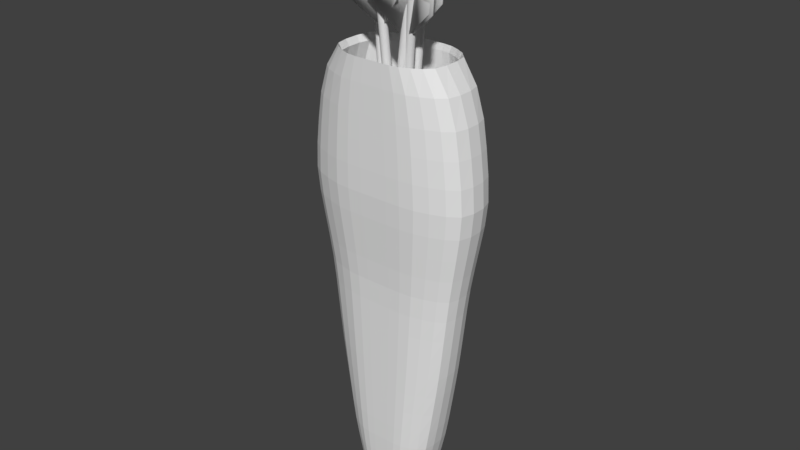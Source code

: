 # Source: Quiver.blend  (saved by Blender 2.78.0; exported with 4.5.12 LTS)
import bpy
from mathutils import Matrix  # noqa: F401  (used for matrix-valued properties, if any)

bpy.ops.wm.read_factory_settings(use_empty=True)
scene = bpy.context.scene
scene.name = 'Scene'

# ---- collections
col_collection_1 = bpy.data.collections.new('Collection 1'); scene.collection.children.link(col_collection_1)

# ---- world
world_world = bpy.data.worlds.new('World'); scene.world = world_world
world_world.color = (0.05088, 0.05088, 0.05088)
world_world.use_sun_shadow = False
world_world.sun_shadow_jitter_overblur = 0.0
world_world.cycles.sampling_method = 'MANUAL'

# ---- meshes
me_cube_005 = bpy.data.meshes.new('Cube.005')
me_cube_005.from_pydata([(-1.052, -0.07805, 1.142), (-1.052, -0.07805, -2.663), (-1.034, -0.03073, 1.142), (-1.034, -0.03073, -2.663), (0.8159, -0.7928, -0.7277), (0.8159, -0.7928, -4.533), (0.834, -0.7455, -0.7277), (-3.332, -0.7502, -4.569), (-3.332, -0.7502, -0.7638), (-3.349, -0.7025, -4.569), (-3.349, -0.7025, -0.7638), (-1.448, -0.07983, -2.699), (-1.448, -0.07983, 1.106), (-1.465, -0.0321, -2.699), (-1.465, -0.0321, 1.106), (-1.281, 1.782, -4.597), (-1.281, 1.782, -0.7923), (-1.231, 1.782, -4.597), (-1.231, 1.782, -0.7923), (-1.283, 0.2367, -2.728), (0.834, -0.7455, -4.533), (-1.232, 0.2367, -2.728), (-1.232, 0.2367, 1.077), (-1.279, 0.2367, 1.077), (-1.281, 1.782, -0.7923), (-1.279, 0.2367, 1.077)], [(16, 24), (23, 25)], [(5, 1, 3, 20), (3, 2, 6, 20), (0, 4, 6, 2), (7, 8, 10, 9), (9, 10, 14, 13), (13, 14, 12, 11), (11, 12, 8, 7), (9, 13, 11, 7), (14, 10, 8, 12), (15, 16, 18, 17), (17, 18, 22, 21), (5, 4, 0, 1), (20, 6, 4, 5), (17, 21, 19, 15), (1, 0, 2, 3), (16, 23, 22, 18), (24, 15, 19, 25)])
me_cube_005.polygons.foreach_set('use_smooth', [True] * 17)
me_cube_005.use_remesh_preserve_volume = False
me_cube_005.use_remesh_preserve_attributes = False
me_cube_005.use_mirror_vertex_groups = False
me_cube_005.update()
me_cylinder_004 = bpy.data.meshes.new('Cylinder.004')
me_cylinder_004.from_pydata([(0.0, 1.0, -1.039), (0.0, 1.0, 1.127), (0.1951, 0.9808, -1.039), (0.1951, 0.9808, 1.127), (0.3827, 0.9239, -1.039), (0.3827, 0.9239, 1.127), (0.5556, 0.8315, -1.039), (0.5556, 0.8315, 1.127), (0.7071, 0.7071, -1.039), (0.7071, 0.7071, 1.127), (0.8315, 0.5556, -1.039), (0.8315, 0.5556, 1.127), (0.9239, 0.3827, -1.039), (0.9239, 0.3827, 1.127), (0.9808, 0.1951, -1.039), (0.9808, 0.1951, 1.127), (1.0, 7.55e-08, -1.039), (1.0, 7.55e-08, 1.127), (0.9808, -0.1951, -1.039), (0.9808, -0.1951, 1.127), (0.9239, -0.3827, -1.039), (0.9239, -0.3827, 1.127), (0.8315, -0.5556, -1.039), (0.8315, -0.5556, 1.127), (0.7071, -0.7071, -1.039), (0.7071, -0.7071, 1.127), (0.5556, -0.8315, -1.039), (0.5556, -0.8315, 1.127), (0.3827, -0.9239, -1.039), (0.3827, -0.9239, 1.127), (0.1951, -0.9808, -1.039), (0.1951, -0.9808, 1.127), (-3.258e-07, -1.0, -1.039), (-3.258e-07, -1.0, 1.127), (-0.1951, -0.9808, -1.039), (-0.1951, -0.9808, 1.127), (-0.3827, -0.9239, -1.039), (-0.3827, -0.9239, 1.127), (-0.5556, -0.8315, -1.039), (-0.5556, -0.8315, 1.127), (-0.7071, -0.7071, -1.039), (-0.7071, -0.7071, 1.127), (-0.8315, -0.5556, -1.039), (-0.8315, -0.5556, 1.127), (-0.9239, -0.3827, -1.039), (-0.9239, -0.3827, 1.127), (-0.9808, -0.1951, -1.039), (-0.9808, -0.1951, 1.127), (-1.0, 9.656e-07, -1.039), (-1.0, 9.656e-07, 1.127), (-0.9808, 0.1951, -1.039), (-0.9808, 0.1951, 1.127), (-0.9239, 0.3827, -1.039), (-0.9239, 0.3827, 1.127), (-0.8315, 0.5556, -1.039), (-0.8315, 0.5556, 1.127), (-0.7071, 0.7071, -1.039), (-0.7071, 0.7071, 1.127), (-0.5556, 0.8315, -1.039), (-0.5556, 0.8315, 1.127), (-0.3827, 0.9239, -1.039), (-0.3827, 0.9239, 1.127), (-0.1951, 0.9808, -1.039), (-0.1951, 0.9808, 1.127), (-3.34e-08, 1.281, -1.039), (0.25, 1.257, -1.039), (0.4903, 1.184, -1.039), (0.7119, 1.065, -1.039), (0.906, 0.906, -1.039), (1.065, 0.7119, -1.039), (1.184, 0.4903, -1.039), (1.257, 0.25, -1.039), (1.281, 1.657e-08, -1.039), (1.257, -0.25, -1.039), (1.184, -0.4903, -1.039), (1.065, -0.7119, -1.039), (0.906, -0.906, -1.039), (0.7119, -1.065, -1.039), (0.4903, -1.184, -1.039), (0.25, -1.257, -1.039), (-4.509e-07, -1.281, -1.039), (-0.25, -1.257, -1.039), (-0.4903, -1.184, -1.039), (-0.7119, -1.065, -1.039), (-0.906, -0.906, -1.039), (-1.065, -0.7119, -1.039), (-1.184, -0.4903, -1.039), (-1.257, -0.25, -1.039), (-1.281, 1.157e-06, -1.039), (-1.257, 0.25, -1.039), (-1.184, 0.4903, -1.039), (-1.065, 0.7119, -1.039), (-0.906, 0.906, -1.039), (-0.7119, 1.065, -1.039), (-0.4903, 1.184, -1.039), (-0.25, 1.257, -1.039), (-9.336e-06, 1.281, -1.149), (0.25, 1.257, -1.149), (0.6353, 1.184, -1.149), (0.7118, 1.065, -1.177), (0.906, 0.906, -1.177), (1.065, 0.7119, -1.177), (1.184, 0.4903, -1.177), (1.257, 0.25, -1.177), (1.281, 1.657e-08, -1.177), (1.257, -0.25, -1.177), (1.184, -0.4903, -1.177), (1.065, -0.7119, -1.177), (0.906, -0.906, -1.177), (0.7118, -1.065, -1.177), (0.6353, -1.184, -1.149), (0.25, -1.257, -1.149), (-9.754e-06, -1.281, -1.149), (-0.25, -1.257, -1.149), (-0.6353, -1.184, -1.149), (-0.7119, -1.065, -1.177), (-0.906, -0.906, -1.177), (-1.065, -0.7119, -1.177), (-1.184, -0.4903, -1.177), (-1.257, -0.25, -1.177), (-1.281, 1.157e-06, -1.177), (-1.257, 0.25, -1.177), (-1.184, 0.4903, -1.177), (-1.065, 0.7119, -1.177), (-0.906, 0.906, -1.177), (-0.7119, 1.065, -1.177), (-0.6353, 1.184, -1.149), (-0.25, 1.257, -1.149)], [], [(0, 1, 3, 2), (2, 3, 5, 4), (4, 5, 7, 6), (6, 7, 9, 8), (8, 9, 11, 10), (10, 11, 13, 12), (12, 13, 15, 14), (14, 15, 17, 16), (16, 17, 19, 18), (18, 19, 21, 20), (20, 21, 23, 22), (22, 23, 25, 24), (24, 25, 27, 26), (26, 27, 29, 28), (28, 29, 31, 30), (30, 31, 33, 32), (32, 33, 35, 34), (34, 35, 37, 36), (36, 37, 39, 38), (38, 39, 41, 40), (40, 41, 43, 42), (42, 43, 45, 44), (44, 45, 47, 46), (46, 47, 49, 48), (48, 49, 51, 50), (50, 51, 53, 52), (52, 53, 55, 54), (54, 55, 57, 56), (56, 57, 59, 58), (58, 59, 61, 60), (3, 1, 63, 61, 59, 57, 55, 53, 51, 49, 47, 45, 43, 41, 39, 37, 35, 33, 31, 29, 27, 25, 23, 21, 19, 17, 15, 13, 11, 9, 7, 5), (60, 61, 63, 62), (62, 63, 1, 0), (6, 8, 68, 67), (85, 86, 118, 117), (24, 26, 77, 76), (42, 44, 86, 85), (60, 62, 95, 94), (16, 18, 73, 72), (34, 36, 82, 81), (52, 54, 91, 90), (8, 10, 69, 68), (26, 28, 78, 77), (44, 46, 87, 86), (0, 2, 65, 64), (62, 0, 64, 95), (18, 20, 74, 73), (36, 38, 83, 82), (54, 56, 92, 91), (10, 12, 70, 69), (28, 30, 79, 78), (46, 48, 88, 87), (2, 4, 66, 65), (20, 22, 75, 74), (38, 40, 84, 83), (56, 58, 93, 92), (12, 14, 71, 70), (30, 32, 80, 79), (48, 50, 89, 88), (4, 6, 67, 66), (22, 24, 76, 75), (40, 42, 85, 84), (58, 60, 94, 93), (14, 16, 72, 71), (32, 34, 81, 80), (50, 52, 90, 89), (115, 116, 117, 118, 119, 120, 121, 122, 123, 124, 125), (72, 73, 105, 104), (86, 87, 119, 118), (73, 74, 106, 105), (87, 88, 120, 119), (74, 75, 107, 106), (88, 89, 121, 120), (75, 76, 108, 107), (89, 90, 122, 121), (76, 77, 109, 108), (90, 91, 123, 122), (77, 78, 110, 109), (64, 65, 97, 96), (91, 92, 124, 123), (78, 79, 111, 110), (65, 66, 98, 97), (92, 93, 125, 124), (79, 80, 112, 111), (66, 67, 99, 98), (93, 94, 126, 125), (80, 81, 113, 112), (67, 68, 100, 99), (94, 95, 127, 126), (81, 82, 114, 113), (68, 69, 101, 100), (95, 64, 96, 127), (82, 83, 115, 114), (69, 70, 102, 101), (83, 84, 116, 115), (70, 71, 103, 102), (84, 85, 117, 116), (71, 72, 104, 103), (99, 100, 101, 102, 103, 104, 105, 106, 107, 108, 109), (114, 115, 125, 126), (98, 99, 109, 110), (96, 97, 98, 110, 111, 112, 113, 114, 126, 127)])
me_cylinder_004.polygons.foreach_set('use_smooth', [True] * 102)
me_cylinder_004.use_remesh_preserve_volume = False
me_cylinder_004.use_remesh_preserve_attributes = False
me_cylinder_004.use_mirror_vertex_groups = False
me_cylinder_004.update()
me_plane_005 = bpy.data.meshes.new('Plane.005')
me_plane_005.from_pydata([(-0.4428, -0.8813, 0.09646), (0.4428, -0.8813, 0.09646), (-0.3815, 1.024, -8.379e-09), (0.4079, 1.05, -8.564e-09), (0.0, -0.8671, 0.208), (0.0, 1.817, -3.8e-08), (-0.4842, 0.6462, -3.725e-09), (-0.5206, 0.1125, -3.725e-09), (-0.4997, -0.4811, 0.0), (0.4997, -0.4811, 0.0), (0.5206, 0.1125, -3.725e-09), (0.4842, 0.6462, -3.725e-09), (0.0, -0.2118, 0.2204), (0.0, 0.5334, 0.1772), (0.0, 1.346, 0.07859), (0.2644, -0.8848, 0.1679), (0.1963, 1.451, -2.682e-08), (0.3753, -0.3176, 0.1684), (0.3271, 0.3229, 0.1483), (0.2798, 0.9607, 0.07769), (-0.1963, 1.451, -2.682e-08), (-0.2644, -0.8848, 0.1679), (-0.3753, -0.3176, 0.1684), (-0.3271, 0.3229, 0.1483), (-0.2949, 0.9682, 0.07064), (-0.4428, -0.8813, -0.09646), (0.4428, -0.8813, -0.09646), (0.0, -0.8671, -0.208), (0.0, -0.2118, -0.2204), (0.0, 0.5334, -0.1772), (0.0, 1.346, -0.07859), (0.2644, -0.8848, -0.1679), (0.3753, -0.3176, -0.1684), (0.3271, 0.3229, -0.1483), (0.2798, 0.9607, -0.07769), (-0.2644, -0.8848, -0.1679), (-0.3753, -0.3176, -0.1684), (-0.3271, 0.3229, -0.1483), (-0.2949, 0.9682, -0.07064)], [], [(19, 11, 3, 16), (5, 20, 14), (21, 4, 12, 22), (22, 12, 13, 23), (23, 13, 14, 24), (15, 1, 9, 17), (17, 9, 10, 18), (18, 10, 11, 19), (13, 18, 19, 14), (12, 17, 18, 13), (4, 15, 17, 12), (14, 19, 16), (7, 23, 24, 6), (8, 22, 23, 7), (0, 21, 22, 8), (24, 2, 6), (34, 16, 3, 11), (2, 38, 6), (35, 36, 28, 27), (36, 37, 29, 28), (37, 38, 30, 29), (31, 32, 9, 26), (32, 33, 10, 9), (33, 34, 11, 10), (29, 30, 34, 33), (28, 29, 33, 32), (27, 28, 32, 31), (5, 16, 30), (8, 7, 37, 36), (25, 8, 36, 35), (5, 30, 20), (15, 31, 26, 1), (0, 25, 35, 21), (1, 26, 9), (21, 35, 27, 4), (6, 38, 37, 7), (4, 27, 31, 15), (8, 25, 0), (24, 20, 2), (30, 38, 20), (2, 20, 38), (30, 16, 34), (16, 5, 14), (24, 14, 20)])
me_plane_005.polygons.foreach_set('use_smooth', [True] * 44)
_k = {(0, 8): 1.0, (3, 11): 1.0, (5, 16): 1.0, (5, 14): 1.0, (2, 6): 1.0, (6, 7): 1.0, (7, 8): 1.0, (1, 9): 1.0, (9, 10): 1.0, (10, 11): 1.0, (4, 12): 1.0, (12, 13): 1.0, (13, 14): 1.0, (3, 16): 1.0, (5, 20): 1.0, (27, 28): 1.0, (28, 29): 1.0, (29, 30): 1.0, (1, 26): 1.0, (0, 25): 1.0, (4, 27): 1.0, (5, 30): 1.0, (9, 26): 1.0, (2, 20): 1.0, (8, 25): 1.0}
me_plane_005.attributes.new('crease_edge', 'FLOAT', 'EDGE').data.foreach_set('value', [_k.get((min(e.vertices), max(e.vertices)), 0.0) for e in me_plane_005.edges])
me_plane_005.use_remesh_preserve_volume = False
me_plane_005.use_remesh_preserve_attributes = False
me_plane_005.use_mirror_vertex_groups = False
me_plane_005.update()
me_plane_004 = bpy.data.meshes.new('Plane.004')
me_plane_004.from_pydata([(-0.4428, -0.8813, 0.09646), (0.4428, -0.8813, 0.09646), (-0.3815, 1.024, -8.379e-09), (0.4079, 1.05, -8.564e-09), (0.0, -0.8671, 0.208), (0.0, 1.817, -3.8e-08), (-0.4842, 0.6462, -3.725e-09), (-0.5206, 0.1125, -3.725e-09), (-0.4997, -0.4811, 0.0), (0.4997, -0.4811, 0.0), (0.5206, 0.1125, -3.725e-09), (0.4842, 0.6462, -3.725e-09), (0.0, -0.2118, 0.2204), (0.0, 0.5334, 0.1772), (0.0, 1.346, 0.07859), (0.2644, -0.8848, 0.1679), (0.1963, 1.451, -2.682e-08), (0.3753, -0.3176, 0.1684), (0.3271, 0.3229, 0.1483), (0.2798, 0.9607, 0.07769), (-0.1963, 1.451, -2.682e-08), (-0.2644, -0.8848, 0.1679), (-0.3753, -0.3176, 0.1684), (-0.3271, 0.3229, 0.1483), (-0.2949, 0.9682, 0.07064), (-0.4428, -0.8813, -0.09646), (0.4428, -0.8813, -0.09646), (0.0, -0.8671, -0.208), (0.0, -0.2118, -0.2204), (0.0, 0.5334, -0.1772), (0.0, 1.346, -0.07859), (0.2644, -0.8848, -0.1679), (0.3753, -0.3176, -0.1684), (0.3271, 0.3229, -0.1483), (0.2798, 0.9607, -0.07769), (-0.2644, -0.8848, -0.1679), (-0.3753, -0.3176, -0.1684), (-0.3271, 0.3229, -0.1483), (-0.2949, 0.9682, -0.07064)], [], [(19, 11, 3, 16), (5, 20, 14), (21, 4, 12, 22), (22, 12, 13, 23), (23, 13, 14, 24), (15, 1, 9, 17), (17, 9, 10, 18), (18, 10, 11, 19), (13, 18, 19, 14), (12, 17, 18, 13), (4, 15, 17, 12), (14, 19, 16), (7, 23, 24, 6), (8, 22, 23, 7), (0, 21, 22, 8), (24, 2, 6), (34, 16, 3, 11), (2, 38, 6), (35, 36, 28, 27), (36, 37, 29, 28), (37, 38, 30, 29), (31, 32, 9, 26), (32, 33, 10, 9), (33, 34, 11, 10), (29, 30, 34, 33), (28, 29, 33, 32), (27, 28, 32, 31), (5, 16, 30), (8, 7, 37, 36), (25, 8, 36, 35), (5, 30, 20), (15, 31, 26, 1), (0, 25, 35, 21), (1, 26, 9), (21, 35, 27, 4), (6, 38, 37, 7), (4, 27, 31, 15), (8, 25, 0), (24, 20, 2), (30, 38, 20), (2, 20, 38), (30, 16, 34), (16, 5, 14), (24, 14, 20)])
me_plane_004.polygons.foreach_set('use_smooth', [True] * 44)
_k = {(0, 8): 1.0, (3, 11): 1.0, (5, 16): 1.0, (5, 14): 1.0, (2, 6): 1.0, (6, 7): 1.0, (7, 8): 1.0, (1, 9): 1.0, (9, 10): 1.0, (10, 11): 1.0, (4, 12): 1.0, (12, 13): 1.0, (13, 14): 1.0, (3, 16): 1.0, (5, 20): 1.0, (27, 28): 1.0, (28, 29): 1.0, (29, 30): 1.0, (1, 26): 1.0, (0, 25): 1.0, (4, 27): 1.0, (5, 30): 1.0, (9, 26): 1.0, (2, 20): 1.0, (8, 25): 1.0}
me_plane_004.attributes.new('crease_edge', 'FLOAT', 'EDGE').data.foreach_set('value', [_k.get((min(e.vertices), max(e.vertices)), 0.0) for e in me_plane_004.edges])
me_plane_004.use_remesh_preserve_volume = False
me_plane_004.use_remesh_preserve_attributes = False
me_plane_004.use_mirror_vertex_groups = False
me_plane_004.update()
me_cylinder_003 = bpy.data.meshes.new('Cylinder.003')
me_cylinder_003.from_pydata([(0.0, 1.0, -1.039), (0.0, 1.0, 1.127), (0.1951, 0.9808, -1.039), (0.1951, 0.9808, 1.127), (0.3827, 0.9239, -1.039), (0.3827, 0.9239, 1.127), (0.5556, 0.8315, -1.039), (0.5556, 0.8315, 1.127), (0.7071, 0.7071, -1.039), (0.7071, 0.7071, 1.127), (0.8315, 0.5556, -1.039), (0.8315, 0.5556, 1.127), (0.9239, 0.3827, -1.039), (0.9239, 0.3827, 1.127), (0.9808, 0.1951, -1.039), (0.9808, 0.1951, 1.127), (1.0, 7.55e-08, -1.039), (1.0, 7.55e-08, 1.127), (0.9808, -0.1951, -1.039), (0.9808, -0.1951, 1.127), (0.9239, -0.3827, -1.039), (0.9239, -0.3827, 1.127), (0.8315, -0.5556, -1.039), (0.8315, -0.5556, 1.127), (0.7071, -0.7071, -1.039), (0.7071, -0.7071, 1.127), (0.5556, -0.8315, -1.039), (0.5556, -0.8315, 1.127), (0.3827, -0.9239, -1.039), (0.3827, -0.9239, 1.127), (0.1951, -0.9808, -1.039), (0.1951, -0.9808, 1.127), (-3.258e-07, -1.0, -1.039), (-3.258e-07, -1.0, 1.127), (-0.1951, -0.9808, -1.039), (-0.1951, -0.9808, 1.127), (-0.3827, -0.9239, -1.039), (-0.3827, -0.9239, 1.127), (-0.5556, -0.8315, -1.039), (-0.5556, -0.8315, 1.127), (-0.7071, -0.7071, -1.039), (-0.7071, -0.7071, 1.127), (-0.8315, -0.5556, -1.039), (-0.8315, -0.5556, 1.127), (-0.9239, -0.3827, -1.039), (-0.9239, -0.3827, 1.127), (-0.9808, -0.1951, -1.039), (-0.9808, -0.1951, 1.127), (-1.0, 9.656e-07, -1.039), (-1.0, 9.656e-07, 1.127), (-0.9808, 0.1951, -1.039), (-0.9808, 0.1951, 1.127), (-0.9239, 0.3827, -1.039), (-0.9239, 0.3827, 1.127), (-0.8315, 0.5556, -1.039), (-0.8315, 0.5556, 1.127), (-0.7071, 0.7071, -1.039), (-0.7071, 0.7071, 1.127), (-0.5556, 0.8315, -1.039), (-0.5556, 0.8315, 1.127), (-0.3827, 0.9239, -1.039), (-0.3827, 0.9239, 1.127), (-0.1951, 0.9808, -1.039), (-0.1951, 0.9808, 1.127), (-3.34e-08, 1.281, -1.039), (0.25, 1.257, -1.039), (0.4903, 1.184, -1.039), (0.7119, 1.065, -1.039), (0.906, 0.906, -1.039), (1.065, 0.7119, -1.039), (1.184, 0.4903, -1.039), (1.257, 0.25, -1.039), (1.281, 1.657e-08, -1.039), (1.257, -0.25, -1.039), (1.184, -0.4903, -1.039), (1.065, -0.7119, -1.039), (0.906, -0.906, -1.039), (0.7119, -1.065, -1.039), (0.4903, -1.184, -1.039), (0.25, -1.257, -1.039), (-4.509e-07, -1.281, -1.039), (-0.25, -1.257, -1.039), (-0.4903, -1.184, -1.039), (-0.7119, -1.065, -1.039), (-0.906, -0.906, -1.039), (-1.065, -0.7119, -1.039), (-1.184, -0.4903, -1.039), (-1.257, -0.25, -1.039), (-1.281, 1.157e-06, -1.039), (-1.257, 0.25, -1.039), (-1.184, 0.4903, -1.039), (-1.065, 0.7119, -1.039), (-0.906, 0.906, -1.039), (-0.7119, 1.065, -1.039), (-0.4903, 1.184, -1.039), (-0.25, 1.257, -1.039), (-9.336e-06, 1.281, -1.149), (0.25, 1.257, -1.149), (0.6353, 1.184, -1.149), (0.7118, 1.065, -1.177), (0.906, 0.906, -1.177), (1.065, 0.7119, -1.177), (1.184, 0.4903, -1.177), (1.257, 0.25, -1.177), (1.281, 1.657e-08, -1.177), (1.257, -0.25, -1.177), (1.184, -0.4903, -1.177), (1.065, -0.7119, -1.177), (0.906, -0.906, -1.177), (0.7118, -1.065, -1.177), (0.6353, -1.184, -1.149), (0.25, -1.257, -1.149), (-9.754e-06, -1.281, -1.149), (-0.25, -1.257, -1.149), (-0.6353, -1.184, -1.149), (-0.7119, -1.065, -1.177), (-0.906, -0.906, -1.177), (-1.065, -0.7119, -1.177), (-1.184, -0.4903, -1.177), (-1.257, -0.25, -1.177), (-1.281, 1.157e-06, -1.177), (-1.257, 0.25, -1.177), (-1.184, 0.4903, -1.177), (-1.065, 0.7119, -1.177), (-0.906, 0.906, -1.177), (-0.7119, 1.065, -1.177), (-0.6353, 1.184, -1.149), (-0.25, 1.257, -1.149)], [], [(0, 1, 3, 2), (2, 3, 5, 4), (4, 5, 7, 6), (6, 7, 9, 8), (8, 9, 11, 10), (10, 11, 13, 12), (12, 13, 15, 14), (14, 15, 17, 16), (16, 17, 19, 18), (18, 19, 21, 20), (20, 21, 23, 22), (22, 23, 25, 24), (24, 25, 27, 26), (26, 27, 29, 28), (28, 29, 31, 30), (30, 31, 33, 32), (32, 33, 35, 34), (34, 35, 37, 36), (36, 37, 39, 38), (38, 39, 41, 40), (40, 41, 43, 42), (42, 43, 45, 44), (44, 45, 47, 46), (46, 47, 49, 48), (48, 49, 51, 50), (50, 51, 53, 52), (52, 53, 55, 54), (54, 55, 57, 56), (56, 57, 59, 58), (58, 59, 61, 60), (3, 1, 63, 61, 59, 57, 55, 53, 51, 49, 47, 45, 43, 41, 39, 37, 35, 33, 31, 29, 27, 25, 23, 21, 19, 17, 15, 13, 11, 9, 7, 5), (60, 61, 63, 62), (62, 63, 1, 0), (6, 8, 68, 67), (85, 86, 118, 117), (24, 26, 77, 76), (42, 44, 86, 85), (60, 62, 95, 94), (16, 18, 73, 72), (34, 36, 82, 81), (52, 54, 91, 90), (8, 10, 69, 68), (26, 28, 78, 77), (44, 46, 87, 86), (0, 2, 65, 64), (62, 0, 64, 95), (18, 20, 74, 73), (36, 38, 83, 82), (54, 56, 92, 91), (10, 12, 70, 69), (28, 30, 79, 78), (46, 48, 88, 87), (2, 4, 66, 65), (20, 22, 75, 74), (38, 40, 84, 83), (56, 58, 93, 92), (12, 14, 71, 70), (30, 32, 80, 79), (48, 50, 89, 88), (4, 6, 67, 66), (22, 24, 76, 75), (40, 42, 85, 84), (58, 60, 94, 93), (14, 16, 72, 71), (32, 34, 81, 80), (50, 52, 90, 89), (115, 116, 117, 118, 119, 120, 121, 122, 123, 124, 125), (72, 73, 105, 104), (86, 87, 119, 118), (73, 74, 106, 105), (87, 88, 120, 119), (74, 75, 107, 106), (88, 89, 121, 120), (75, 76, 108, 107), (89, 90, 122, 121), (76, 77, 109, 108), (90, 91, 123, 122), (77, 78, 110, 109), (64, 65, 97, 96), (91, 92, 124, 123), (78, 79, 111, 110), (65, 66, 98, 97), (92, 93, 125, 124), (79, 80, 112, 111), (66, 67, 99, 98), (93, 94, 126, 125), (80, 81, 113, 112), (67, 68, 100, 99), (94, 95, 127, 126), (81, 82, 114, 113), (68, 69, 101, 100), (95, 64, 96, 127), (82, 83, 115, 114), (69, 70, 102, 101), (83, 84, 116, 115), (70, 71, 103, 102), (84, 85, 117, 116), (71, 72, 104, 103), (99, 100, 101, 102, 103, 104, 105, 106, 107, 108, 109), (114, 115, 125, 126), (98, 99, 109, 110), (96, 97, 98, 110, 111, 112, 113, 114, 126, 127)])
me_cylinder_003.polygons.foreach_set('use_smooth', [True] * 102)
me_cylinder_003.use_remesh_preserve_volume = False
me_cylinder_003.use_remesh_preserve_attributes = False
me_cylinder_003.use_mirror_vertex_groups = False
me_cylinder_003.update()
me_cube_004 = bpy.data.meshes.new('Cube.004')
me_cube_004.from_pydata([(-1.052, -0.07805, 1.142), (-1.052, -0.07805, -2.663), (-1.034, -0.03073, 1.142), (-1.034, -0.03073, -2.663), (0.8159, -0.7928, -0.7277), (0.8159, -0.7928, -4.533), (0.834, -0.7455, -0.7277), (-3.332, -0.7502, -4.569), (-3.332, -0.7502, -0.7638), (-3.349, -0.7025, -4.569), (-3.349, -0.7025, -0.7638), (-1.448, -0.07983, -2.699), (-1.448, -0.07983, 1.106), (-1.465, -0.0321, -2.699), (-1.465, -0.0321, 1.106), (-1.281, 1.782, -4.597), (-1.281, 1.782, -0.7923), (-1.231, 1.782, -4.597), (-1.231, 1.782, -0.7923), (-1.283, 0.2367, -2.728), (0.834, -0.7455, -4.533), (-1.232, 0.2367, -2.728), (-1.232, 0.2367, 1.077), (-1.279, 0.2367, 1.077), (-1.281, 1.782, -0.7923), (-1.279, 0.2367, 1.077)], [(16, 24), (23, 25)], [(5, 1, 3, 20), (3, 2, 6, 20), (0, 4, 6, 2), (7, 8, 10, 9), (9, 10, 14, 13), (13, 14, 12, 11), (11, 12, 8, 7), (9, 13, 11, 7), (14, 10, 8, 12), (15, 16, 18, 17), (17, 18, 22, 21), (5, 4, 0, 1), (20, 6, 4, 5), (17, 21, 19, 15), (1, 0, 2, 3), (16, 23, 22, 18), (24, 15, 19, 25)])
me_cube_004.polygons.foreach_set('use_smooth', [True] * 17)
me_cube_004.use_remesh_preserve_volume = False
me_cube_004.use_remesh_preserve_attributes = False
me_cube_004.use_mirror_vertex_groups = False
me_cube_004.update()
me_cube_003 = bpy.data.meshes.new('Cube.003')
me_cube_003.from_pydata([(-1.052, -0.07805, 1.142), (-1.052, -0.07805, -2.663), (-1.034, -0.03073, 1.142), (-1.034, -0.03073, -2.663), (0.8159, -0.7928, -0.7277), (0.8159, -0.7928, -4.533), (0.834, -0.7455, -0.7277), (-3.332, -0.7502, -4.569), (-3.332, -0.7502, -0.7638), (-3.349, -0.7025, -4.569), (-3.349, -0.7025, -0.7638), (-1.448, -0.07983, -2.699), (-1.448, -0.07983, 1.106), (-1.465, -0.0321, -2.699), (-1.465, -0.0321, 1.106), (-1.281, 1.782, -4.597), (-1.281, 1.782, -0.7923), (-1.231, 1.782, -4.597), (-1.231, 1.782, -0.7923), (-1.283, 0.2367, -2.728), (0.834, -0.7455, -4.533), (-1.232, 0.2367, -2.728), (-1.232, 0.2367, 1.077), (-1.279, 0.2367, 1.077), (-1.281, 1.782, -0.7923), (-1.279, 0.2367, 1.077)], [(16, 24), (23, 25)], [(5, 1, 3, 20), (3, 2, 6, 20), (0, 4, 6, 2), (7, 8, 10, 9), (9, 10, 14, 13), (13, 14, 12, 11), (11, 12, 8, 7), (9, 13, 11, 7), (14, 10, 8, 12), (15, 16, 18, 17), (17, 18, 22, 21), (5, 4, 0, 1), (20, 6, 4, 5), (17, 21, 19, 15), (1, 0, 2, 3), (16, 23, 22, 18), (24, 15, 19, 25)])
me_cube_003.polygons.foreach_set('use_smooth', [True] * 17)
me_cube_003.use_remesh_preserve_volume = False
me_cube_003.use_remesh_preserve_attributes = False
me_cube_003.use_mirror_vertex_groups = False
me_cube_003.update()
me_cylinder_002 = bpy.data.meshes.new('Cylinder.002')
me_cylinder_002.from_pydata([(0.0, 1.0, -1.039), (0.0, 1.0, 1.127), (0.1951, 0.9808, -1.039), (0.1951, 0.9808, 1.127), (0.3827, 0.9239, -1.039), (0.3827, 0.9239, 1.127), (0.5556, 0.8315, -1.039), (0.5556, 0.8315, 1.127), (0.7071, 0.7071, -1.039), (0.7071, 0.7071, 1.127), (0.8315, 0.5556, -1.039), (0.8315, 0.5556, 1.127), (0.9239, 0.3827, -1.039), (0.9239, 0.3827, 1.127), (0.9808, 0.1951, -1.039), (0.9808, 0.1951, 1.127), (1.0, 7.55e-08, -1.039), (1.0, 7.55e-08, 1.127), (0.9808, -0.1951, -1.039), (0.9808, -0.1951, 1.127), (0.9239, -0.3827, -1.039), (0.9239, -0.3827, 1.127), (0.8315, -0.5556, -1.039), (0.8315, -0.5556, 1.127), (0.7071, -0.7071, -1.039), (0.7071, -0.7071, 1.127), (0.5556, -0.8315, -1.039), (0.5556, -0.8315, 1.127), (0.3827, -0.9239, -1.039), (0.3827, -0.9239, 1.127), (0.1951, -0.9808, -1.039), (0.1951, -0.9808, 1.127), (-3.258e-07, -1.0, -1.039), (-3.258e-07, -1.0, 1.127), (-0.1951, -0.9808, -1.039), (-0.1951, -0.9808, 1.127), (-0.3827, -0.9239, -1.039), (-0.3827, -0.9239, 1.127), (-0.5556, -0.8315, -1.039), (-0.5556, -0.8315, 1.127), (-0.7071, -0.7071, -1.039), (-0.7071, -0.7071, 1.127), (-0.8315, -0.5556, -1.039), (-0.8315, -0.5556, 1.127), (-0.9239, -0.3827, -1.039), (-0.9239, -0.3827, 1.127), (-0.9808, -0.1951, -1.039), (-0.9808, -0.1951, 1.127), (-1.0, 9.656e-07, -1.039), (-1.0, 9.656e-07, 1.127), (-0.9808, 0.1951, -1.039), (-0.9808, 0.1951, 1.127), (-0.9239, 0.3827, -1.039), (-0.9239, 0.3827, 1.127), (-0.8315, 0.5556, -1.039), (-0.8315, 0.5556, 1.127), (-0.7071, 0.7071, -1.039), (-0.7071, 0.7071, 1.127), (-0.5556, 0.8315, -1.039), (-0.5556, 0.8315, 1.127), (-0.3827, 0.9239, -1.039), (-0.3827, 0.9239, 1.127), (-0.1951, 0.9808, -1.039), (-0.1951, 0.9808, 1.127), (-3.34e-08, 1.281, -1.039), (0.25, 1.257, -1.039), (0.4903, 1.184, -1.039), (0.7119, 1.065, -1.039), (0.906, 0.906, -1.039), (1.065, 0.7119, -1.039), (1.184, 0.4903, -1.039), (1.257, 0.25, -1.039), (1.281, 1.657e-08, -1.039), (1.257, -0.25, -1.039), (1.184, -0.4903, -1.039), (1.065, -0.7119, -1.039), (0.906, -0.906, -1.039), (0.7119, -1.065, -1.039), (0.4903, -1.184, -1.039), (0.25, -1.257, -1.039), (-4.509e-07, -1.281, -1.039), (-0.25, -1.257, -1.039), (-0.4903, -1.184, -1.039), (-0.7119, -1.065, -1.039), (-0.906, -0.906, -1.039), (-1.065, -0.7119, -1.039), (-1.184, -0.4903, -1.039), (-1.257, -0.25, -1.039), (-1.281, 1.157e-06, -1.039), (-1.257, 0.25, -1.039), (-1.184, 0.4903, -1.039), (-1.065, 0.7119, -1.039), (-0.906, 0.906, -1.039), (-0.7119, 1.065, -1.039), (-0.4903, 1.184, -1.039), (-0.25, 1.257, -1.039), (-9.336e-06, 1.281, -1.149), (0.25, 1.257, -1.149), (0.6353, 1.184, -1.149), (0.7118, 1.065, -1.177), (0.906, 0.906, -1.177), (1.065, 0.7119, -1.177), (1.184, 0.4903, -1.177), (1.257, 0.25, -1.177), (1.281, 1.657e-08, -1.177), (1.257, -0.25, -1.177), (1.184, -0.4903, -1.177), (1.065, -0.7119, -1.177), (0.906, -0.906, -1.177), (0.7118, -1.065, -1.177), (0.6353, -1.184, -1.149), (0.25, -1.257, -1.149), (-9.754e-06, -1.281, -1.149), (-0.25, -1.257, -1.149), (-0.6353, -1.184, -1.149), (-0.7119, -1.065, -1.177), (-0.906, -0.906, -1.177), (-1.065, -0.7119, -1.177), (-1.184, -0.4903, -1.177), (-1.257, -0.25, -1.177), (-1.281, 1.157e-06, -1.177), (-1.257, 0.25, -1.177), (-1.184, 0.4903, -1.177), (-1.065, 0.7119, -1.177), (-0.906, 0.906, -1.177), (-0.7119, 1.065, -1.177), (-0.6353, 1.184, -1.149), (-0.25, 1.257, -1.149)], [], [(0, 1, 3, 2), (2, 3, 5, 4), (4, 5, 7, 6), (6, 7, 9, 8), (8, 9, 11, 10), (10, 11, 13, 12), (12, 13, 15, 14), (14, 15, 17, 16), (16, 17, 19, 18), (18, 19, 21, 20), (20, 21, 23, 22), (22, 23, 25, 24), (24, 25, 27, 26), (26, 27, 29, 28), (28, 29, 31, 30), (30, 31, 33, 32), (32, 33, 35, 34), (34, 35, 37, 36), (36, 37, 39, 38), (38, 39, 41, 40), (40, 41, 43, 42), (42, 43, 45, 44), (44, 45, 47, 46), (46, 47, 49, 48), (48, 49, 51, 50), (50, 51, 53, 52), (52, 53, 55, 54), (54, 55, 57, 56), (56, 57, 59, 58), (58, 59, 61, 60), (3, 1, 63, 61, 59, 57, 55, 53, 51, 49, 47, 45, 43, 41, 39, 37, 35, 33, 31, 29, 27, 25, 23, 21, 19, 17, 15, 13, 11, 9, 7, 5), (60, 61, 63, 62), (62, 63, 1, 0), (6, 8, 68, 67), (85, 86, 118, 117), (24, 26, 77, 76), (42, 44, 86, 85), (60, 62, 95, 94), (16, 18, 73, 72), (34, 36, 82, 81), (52, 54, 91, 90), (8, 10, 69, 68), (26, 28, 78, 77), (44, 46, 87, 86), (0, 2, 65, 64), (62, 0, 64, 95), (18, 20, 74, 73), (36, 38, 83, 82), (54, 56, 92, 91), (10, 12, 70, 69), (28, 30, 79, 78), (46, 48, 88, 87), (2, 4, 66, 65), (20, 22, 75, 74), (38, 40, 84, 83), (56, 58, 93, 92), (12, 14, 71, 70), (30, 32, 80, 79), (48, 50, 89, 88), (4, 6, 67, 66), (22, 24, 76, 75), (40, 42, 85, 84), (58, 60, 94, 93), (14, 16, 72, 71), (32, 34, 81, 80), (50, 52, 90, 89), (115, 116, 117, 118, 119, 120, 121, 122, 123, 124, 125), (72, 73, 105, 104), (86, 87, 119, 118), (73, 74, 106, 105), (87, 88, 120, 119), (74, 75, 107, 106), (88, 89, 121, 120), (75, 76, 108, 107), (89, 90, 122, 121), (76, 77, 109, 108), (90, 91, 123, 122), (77, 78, 110, 109), (64, 65, 97, 96), (91, 92, 124, 123), (78, 79, 111, 110), (65, 66, 98, 97), (92, 93, 125, 124), (79, 80, 112, 111), (66, 67, 99, 98), (93, 94, 126, 125), (80, 81, 113, 112), (67, 68, 100, 99), (94, 95, 127, 126), (81, 82, 114, 113), (68, 69, 101, 100), (95, 64, 96, 127), (82, 83, 115, 114), (69, 70, 102, 101), (83, 84, 116, 115), (70, 71, 103, 102), (84, 85, 117, 116), (71, 72, 104, 103), (99, 100, 101, 102, 103, 104, 105, 106, 107, 108, 109), (114, 115, 125, 126), (98, 99, 109, 110), (96, 97, 98, 110, 111, 112, 113, 114, 126, 127)])
me_cylinder_002.polygons.foreach_set('use_smooth', [True] * 102)
me_cylinder_002.use_remesh_preserve_volume = False
me_cylinder_002.use_remesh_preserve_attributes = False
me_cylinder_002.use_mirror_vertex_groups = False
me_cylinder_002.update()
me_plane_003 = bpy.data.meshes.new('Plane.003')
me_plane_003.from_pydata([(-0.4428, -0.8813, 0.09646), (0.4428, -0.8813, 0.09646), (-0.3815, 1.024, -8.379e-09), (0.4079, 1.05, -8.564e-09), (0.0, -0.8671, 0.208), (0.0, 1.817, -3.8e-08), (-0.4842, 0.6462, -3.725e-09), (-0.5206, 0.1125, -3.725e-09), (-0.4997, -0.4811, 0.0), (0.4997, -0.4811, 0.0), (0.5206, 0.1125, -3.725e-09), (0.4842, 0.6462, -3.725e-09), (0.0, -0.2118, 0.2204), (0.0, 0.5334, 0.1772), (0.0, 1.346, 0.07859), (0.2644, -0.8848, 0.1679), (0.1963, 1.451, -2.682e-08), (0.3753, -0.3176, 0.1684), (0.3271, 0.3229, 0.1483), (0.2798, 0.9607, 0.07769), (-0.1963, 1.451, -2.682e-08), (-0.2644, -0.8848, 0.1679), (-0.3753, -0.3176, 0.1684), (-0.3271, 0.3229, 0.1483), (-0.2949, 0.9682, 0.07064), (-0.4428, -0.8813, -0.09646), (0.4428, -0.8813, -0.09646), (0.0, -0.8671, -0.208), (0.0, -0.2118, -0.2204), (0.0, 0.5334, -0.1772), (0.0, 1.346, -0.07859), (0.2644, -0.8848, -0.1679), (0.3753, -0.3176, -0.1684), (0.3271, 0.3229, -0.1483), (0.2798, 0.9607, -0.07769), (-0.2644, -0.8848, -0.1679), (-0.3753, -0.3176, -0.1684), (-0.3271, 0.3229, -0.1483), (-0.2949, 0.9682, -0.07064)], [], [(19, 11, 3, 16), (5, 20, 14), (21, 4, 12, 22), (22, 12, 13, 23), (23, 13, 14, 24), (15, 1, 9, 17), (17, 9, 10, 18), (18, 10, 11, 19), (13, 18, 19, 14), (12, 17, 18, 13), (4, 15, 17, 12), (14, 19, 16), (7, 23, 24, 6), (8, 22, 23, 7), (0, 21, 22, 8), (24, 2, 6), (34, 16, 3, 11), (2, 38, 6), (35, 36, 28, 27), (36, 37, 29, 28), (37, 38, 30, 29), (31, 32, 9, 26), (32, 33, 10, 9), (33, 34, 11, 10), (29, 30, 34, 33), (28, 29, 33, 32), (27, 28, 32, 31), (5, 16, 30), (8, 7, 37, 36), (25, 8, 36, 35), (5, 30, 20), (15, 31, 26, 1), (0, 25, 35, 21), (1, 26, 9), (21, 35, 27, 4), (6, 38, 37, 7), (4, 27, 31, 15), (8, 25, 0), (24, 20, 2), (30, 38, 20), (2, 20, 38), (30, 16, 34), (16, 5, 14), (24, 14, 20)])
me_plane_003.polygons.foreach_set('use_smooth', [True] * 44)
_k = {(0, 8): 1.0, (3, 11): 1.0, (5, 16): 1.0, (5, 14): 1.0, (2, 6): 1.0, (6, 7): 1.0, (7, 8): 1.0, (1, 9): 1.0, (9, 10): 1.0, (10, 11): 1.0, (4, 12): 1.0, (12, 13): 1.0, (13, 14): 1.0, (3, 16): 1.0, (5, 20): 1.0, (27, 28): 1.0, (28, 29): 1.0, (29, 30): 1.0, (1, 26): 1.0, (0, 25): 1.0, (4, 27): 1.0, (5, 30): 1.0, (9, 26): 1.0, (2, 20): 1.0, (8, 25): 1.0}
me_plane_003.attributes.new('crease_edge', 'FLOAT', 'EDGE').data.foreach_set('value', [_k.get((min(e.vertices), max(e.vertices)), 0.0) for e in me_plane_003.edges])
me_plane_003.use_remesh_preserve_volume = False
me_plane_003.use_remesh_preserve_attributes = False
me_plane_003.use_mirror_vertex_groups = False
me_plane_003.update()
me_plane_002 = bpy.data.meshes.new('Plane.002')
me_plane_002.from_pydata([(-0.4428, -0.8813, 0.09646), (0.4428, -0.8813, 0.09646), (-0.3815, 1.024, -8.379e-09), (0.4079, 1.05, -8.564e-09), (0.0, -0.8671, 0.208), (0.0, 1.817, -3.8e-08), (-0.4842, 0.6462, -3.725e-09), (-0.5206, 0.1125, -3.725e-09), (-0.4997, -0.4811, 0.0), (0.4997, -0.4811, 0.0), (0.5206, 0.1125, -3.725e-09), (0.4842, 0.6462, -3.725e-09), (0.0, -0.2118, 0.2204), (0.0, 0.5334, 0.1772), (0.0, 1.346, 0.07859), (0.2644, -0.8848, 0.1679), (0.1963, 1.451, -2.682e-08), (0.3753, -0.3176, 0.1684), (0.3271, 0.3229, 0.1483), (0.2798, 0.9607, 0.07769), (-0.1963, 1.451, -2.682e-08), (-0.2644, -0.8848, 0.1679), (-0.3753, -0.3176, 0.1684), (-0.3271, 0.3229, 0.1483), (-0.2949, 0.9682, 0.07064), (-0.4428, -0.8813, -0.09646), (0.4428, -0.8813, -0.09646), (0.0, -0.8671, -0.208), (0.0, -0.2118, -0.2204), (0.0, 0.5334, -0.1772), (0.0, 1.346, -0.07859), (0.2644, -0.8848, -0.1679), (0.3753, -0.3176, -0.1684), (0.3271, 0.3229, -0.1483), (0.2798, 0.9607, -0.07769), (-0.2644, -0.8848, -0.1679), (-0.3753, -0.3176, -0.1684), (-0.3271, 0.3229, -0.1483), (-0.2949, 0.9682, -0.07064)], [], [(19, 11, 3, 16), (5, 20, 14), (21, 4, 12, 22), (22, 12, 13, 23), (23, 13, 14, 24), (15, 1, 9, 17), (17, 9, 10, 18), (18, 10, 11, 19), (13, 18, 19, 14), (12, 17, 18, 13), (4, 15, 17, 12), (14, 19, 16), (7, 23, 24, 6), (8, 22, 23, 7), (0, 21, 22, 8), (24, 2, 6), (34, 16, 3, 11), (2, 38, 6), (35, 36, 28, 27), (36, 37, 29, 28), (37, 38, 30, 29), (31, 32, 9, 26), (32, 33, 10, 9), (33, 34, 11, 10), (29, 30, 34, 33), (28, 29, 33, 32), (27, 28, 32, 31), (5, 16, 30), (8, 7, 37, 36), (25, 8, 36, 35), (5, 30, 20), (15, 31, 26, 1), (0, 25, 35, 21), (1, 26, 9), (21, 35, 27, 4), (6, 38, 37, 7), (4, 27, 31, 15), (8, 25, 0), (24, 20, 2), (30, 38, 20), (2, 20, 38), (30, 16, 34), (16, 5, 14), (24, 14, 20)])
me_plane_002.polygons.foreach_set('use_smooth', [True] * 44)
_k = {(0, 8): 1.0, (3, 11): 1.0, (5, 16): 1.0, (5, 14): 1.0, (2, 6): 1.0, (6, 7): 1.0, (7, 8): 1.0, (1, 9): 1.0, (9, 10): 1.0, (10, 11): 1.0, (4, 12): 1.0, (12, 13): 1.0, (13, 14): 1.0, (3, 16): 1.0, (5, 20): 1.0, (27, 28): 1.0, (28, 29): 1.0, (29, 30): 1.0, (1, 26): 1.0, (0, 25): 1.0, (4, 27): 1.0, (5, 30): 1.0, (9, 26): 1.0, (2, 20): 1.0, (8, 25): 1.0}
me_plane_002.attributes.new('crease_edge', 'FLOAT', 'EDGE').data.foreach_set('value', [_k.get((min(e.vertices), max(e.vertices)), 0.0) for e in me_plane_002.edges])
me_plane_002.use_remesh_preserve_volume = False
me_plane_002.use_remesh_preserve_attributes = False
me_plane_002.use_mirror_vertex_groups = False
me_plane_002.update()
me_cylinder_001 = bpy.data.meshes.new('Cylinder.001')
me_cylinder_001.from_pydata([(0.0, 1.0, -1.039), (0.0, 1.0, 1.127), (0.1951, 0.9808, -1.039), (0.1951, 0.9808, 1.127), (0.3827, 0.9239, -1.039), (0.3827, 0.9239, 1.127), (0.5556, 0.8315, -1.039), (0.5556, 0.8315, 1.127), (0.7071, 0.7071, -1.039), (0.7071, 0.7071, 1.127), (0.8315, 0.5556, -1.039), (0.8315, 0.5556, 1.127), (0.9239, 0.3827, -1.039), (0.9239, 0.3827, 1.127), (0.9808, 0.1951, -1.039), (0.9808, 0.1951, 1.127), (1.0, 7.55e-08, -1.039), (1.0, 7.55e-08, 1.127), (0.9808, -0.1951, -1.039), (0.9808, -0.1951, 1.127), (0.9239, -0.3827, -1.039), (0.9239, -0.3827, 1.127), (0.8315, -0.5556, -1.039), (0.8315, -0.5556, 1.127), (0.7071, -0.7071, -1.039), (0.7071, -0.7071, 1.127), (0.5556, -0.8315, -1.039), (0.5556, -0.8315, 1.127), (0.3827, -0.9239, -1.039), (0.3827, -0.9239, 1.127), (0.1951, -0.9808, -1.039), (0.1951, -0.9808, 1.127), (-3.258e-07, -1.0, -1.039), (-3.258e-07, -1.0, 1.127), (-0.1951, -0.9808, -1.039), (-0.1951, -0.9808, 1.127), (-0.3827, -0.9239, -1.039), (-0.3827, -0.9239, 1.127), (-0.5556, -0.8315, -1.039), (-0.5556, -0.8315, 1.127), (-0.7071, -0.7071, -1.039), (-0.7071, -0.7071, 1.127), (-0.8315, -0.5556, -1.039), (-0.8315, -0.5556, 1.127), (-0.9239, -0.3827, -1.039), (-0.9239, -0.3827, 1.127), (-0.9808, -0.1951, -1.039), (-0.9808, -0.1951, 1.127), (-1.0, 9.656e-07, -1.039), (-1.0, 9.656e-07, 1.127), (-0.9808, 0.1951, -1.039), (-0.9808, 0.1951, 1.127), (-0.9239, 0.3827, -1.039), (-0.9239, 0.3827, 1.127), (-0.8315, 0.5556, -1.039), (-0.8315, 0.5556, 1.127), (-0.7071, 0.7071, -1.039), (-0.7071, 0.7071, 1.127), (-0.5556, 0.8315, -1.039), (-0.5556, 0.8315, 1.127), (-0.3827, 0.9239, -1.039), (-0.3827, 0.9239, 1.127), (-0.1951, 0.9808, -1.039), (-0.1951, 0.9808, 1.127), (-3.34e-08, 1.281, -1.039), (0.25, 1.257, -1.039), (0.4903, 1.184, -1.039), (0.7119, 1.065, -1.039), (0.906, 0.906, -1.039), (1.065, 0.7119, -1.039), (1.184, 0.4903, -1.039), (1.257, 0.25, -1.039), (1.281, 1.657e-08, -1.039), (1.257, -0.25, -1.039), (1.184, -0.4903, -1.039), (1.065, -0.7119, -1.039), (0.906, -0.906, -1.039), (0.7119, -1.065, -1.039), (0.4903, -1.184, -1.039), (0.25, -1.257, -1.039), (-4.509e-07, -1.281, -1.039), (-0.25, -1.257, -1.039), (-0.4903, -1.184, -1.039), (-0.7119, -1.065, -1.039), (-0.906, -0.906, -1.039), (-1.065, -0.7119, -1.039), (-1.184, -0.4903, -1.039), (-1.257, -0.25, -1.039), (-1.281, 1.157e-06, -1.039), (-1.257, 0.25, -1.039), (-1.184, 0.4903, -1.039), (-1.065, 0.7119, -1.039), (-0.906, 0.906, -1.039), (-0.7119, 1.065, -1.039), (-0.4903, 1.184, -1.039), (-0.25, 1.257, -1.039), (-9.336e-06, 1.281, -1.149), (0.25, 1.257, -1.149), (0.6353, 1.184, -1.149), (0.7118, 1.065, -1.177), (0.906, 0.906, -1.177), (1.065, 0.7119, -1.177), (1.184, 0.4903, -1.177), (1.257, 0.25, -1.177), (1.281, 1.657e-08, -1.177), (1.257, -0.25, -1.177), (1.184, -0.4903, -1.177), (1.065, -0.7119, -1.177), (0.906, -0.906, -1.177), (0.7118, -1.065, -1.177), (0.6353, -1.184, -1.149), (0.25, -1.257, -1.149), (-9.754e-06, -1.281, -1.149), (-0.25, -1.257, -1.149), (-0.6353, -1.184, -1.149), (-0.7119, -1.065, -1.177), (-0.906, -0.906, -1.177), (-1.065, -0.7119, -1.177), (-1.184, -0.4903, -1.177), (-1.257, -0.25, -1.177), (-1.281, 1.157e-06, -1.177), (-1.257, 0.25, -1.177), (-1.184, 0.4903, -1.177), (-1.065, 0.7119, -1.177), (-0.906, 0.906, -1.177), (-0.7119, 1.065, -1.177), (-0.6353, 1.184, -1.149), (-0.25, 1.257, -1.149)], [], [(0, 1, 3, 2), (2, 3, 5, 4), (4, 5, 7, 6), (6, 7, 9, 8), (8, 9, 11, 10), (10, 11, 13, 12), (12, 13, 15, 14), (14, 15, 17, 16), (16, 17, 19, 18), (18, 19, 21, 20), (20, 21, 23, 22), (22, 23, 25, 24), (24, 25, 27, 26), (26, 27, 29, 28), (28, 29, 31, 30), (30, 31, 33, 32), (32, 33, 35, 34), (34, 35, 37, 36), (36, 37, 39, 38), (38, 39, 41, 40), (40, 41, 43, 42), (42, 43, 45, 44), (44, 45, 47, 46), (46, 47, 49, 48), (48, 49, 51, 50), (50, 51, 53, 52), (52, 53, 55, 54), (54, 55, 57, 56), (56, 57, 59, 58), (58, 59, 61, 60), (3, 1, 63, 61, 59, 57, 55, 53, 51, 49, 47, 45, 43, 41, 39, 37, 35, 33, 31, 29, 27, 25, 23, 21, 19, 17, 15, 13, 11, 9, 7, 5), (60, 61, 63, 62), (62, 63, 1, 0), (6, 8, 68, 67), (85, 86, 118, 117), (24, 26, 77, 76), (42, 44, 86, 85), (60, 62, 95, 94), (16, 18, 73, 72), (34, 36, 82, 81), (52, 54, 91, 90), (8, 10, 69, 68), (26, 28, 78, 77), (44, 46, 87, 86), (0, 2, 65, 64), (62, 0, 64, 95), (18, 20, 74, 73), (36, 38, 83, 82), (54, 56, 92, 91), (10, 12, 70, 69), (28, 30, 79, 78), (46, 48, 88, 87), (2, 4, 66, 65), (20, 22, 75, 74), (38, 40, 84, 83), (56, 58, 93, 92), (12, 14, 71, 70), (30, 32, 80, 79), (48, 50, 89, 88), (4, 6, 67, 66), (22, 24, 76, 75), (40, 42, 85, 84), (58, 60, 94, 93), (14, 16, 72, 71), (32, 34, 81, 80), (50, 52, 90, 89), (115, 116, 117, 118, 119, 120, 121, 122, 123, 124, 125), (72, 73, 105, 104), (86, 87, 119, 118), (73, 74, 106, 105), (87, 88, 120, 119), (74, 75, 107, 106), (88, 89, 121, 120), (75, 76, 108, 107), (89, 90, 122, 121), (76, 77, 109, 108), (90, 91, 123, 122), (77, 78, 110, 109), (64, 65, 97, 96), (91, 92, 124, 123), (78, 79, 111, 110), (65, 66, 98, 97), (92, 93, 125, 124), (79, 80, 112, 111), (66, 67, 99, 98), (93, 94, 126, 125), (80, 81, 113, 112), (67, 68, 100, 99), (94, 95, 127, 126), (81, 82, 114, 113), (68, 69, 101, 100), (95, 64, 96, 127), (82, 83, 115, 114), (69, 70, 102, 101), (83, 84, 116, 115), (70, 71, 103, 102), (84, 85, 117, 116), (71, 72, 104, 103), (99, 100, 101, 102, 103, 104, 105, 106, 107, 108, 109), (114, 115, 125, 126), (98, 99, 109, 110), (96, 97, 98, 110, 111, 112, 113, 114, 126, 127)])
me_cylinder_001.polygons.foreach_set('use_smooth', [True] * 102)
me_cylinder_001.use_remesh_preserve_volume = False
me_cylinder_001.use_remesh_preserve_attributes = False
me_cylinder_001.use_mirror_vertex_groups = False
me_cylinder_001.update()
me_cube_002 = bpy.data.meshes.new('Cube.002')
me_cube_002.from_pydata([(-1.052, -0.07805, 1.142), (-1.052, -0.07805, -2.663), (-1.034, -0.03073, 1.142), (-1.034, -0.03073, -2.663), (0.8159, -0.7928, -0.7277), (0.8159, -0.7928, -4.533), (0.834, -0.7455, -0.7277), (-3.332, -0.7502, -4.569), (-3.332, -0.7502, -0.7638), (-3.349, -0.7025, -4.569), (-3.349, -0.7025, -0.7638), (-1.448, -0.07983, -2.699), (-1.448, -0.07983, 1.106), (-1.465, -0.0321, -2.699), (-1.465, -0.0321, 1.106), (-1.281, 1.782, -4.597), (-1.281, 1.782, -0.7923), (-1.231, 1.782, -4.597), (-1.231, 1.782, -0.7923), (-1.283, 0.2367, -2.728), (0.834, -0.7455, -4.533), (-1.232, 0.2367, -2.728), (-1.232, 0.2367, 1.077), (-1.279, 0.2367, 1.077), (-1.281, 1.782, -0.7923), (-1.279, 0.2367, 1.077)], [(16, 24), (23, 25)], [(5, 1, 3, 20), (3, 2, 6, 20), (0, 4, 6, 2), (7, 8, 10, 9), (9, 10, 14, 13), (13, 14, 12, 11), (11, 12, 8, 7), (9, 13, 11, 7), (14, 10, 8, 12), (15, 16, 18, 17), (17, 18, 22, 21), (5, 4, 0, 1), (20, 6, 4, 5), (17, 21, 19, 15), (1, 0, 2, 3), (16, 23, 22, 18), (24, 15, 19, 25)])
me_cube_002.polygons.foreach_set('use_smooth', [True] * 17)
me_cube_002.use_remesh_preserve_volume = False
me_cube_002.use_remesh_preserve_attributes = False
me_cube_002.use_mirror_vertex_groups = False
me_cube_002.update()
me_plane = bpy.data.meshes.new('Plane')
me_plane.from_pydata([(-0.522, 0.9661, -0.3035), (0.522, 0.9661, -0.3035), (-0.8287, 2.189, -0.261), (0.8287, 2.189, -0.8228), (-0.8287, 2.189, -0.8228), (0.522, 0.9661, -0.7803), (-0.522, 0.9661, -0.7803), (0.8287, 2.189, -0.261), (-1.081, 3.769, -0.2587), (1.081, 3.769, -0.2587), (-1.273, 5.371, -0.2534), (1.273, 5.371, -0.2534), (-1.519, 7.015, -0.1932), (1.519, 7.015, -0.1932), (-1.22, 8.879, -0.1884), (1.22, 8.879, -0.1884), (-0.9627, 9.285, -0.1926), (0.9627, 9.285, -0.1926), (-1.081, 3.769, -0.8252), (1.081, 3.769, -0.8252), (-1.273, 5.371, -0.8305), (1.273, 5.371, -0.8305), (-1.519, 7.015, -0.8906), (1.519, 7.015, -0.8906), (-1.22, 8.879, -0.8954), (1.22, 8.879, -0.8954), (-0.9627, 9.285, -0.8913), (0.9627, 9.285, -0.8913), (-0.9072, 9.171, -0.2072), (0.9072, 9.171, -0.2072), (-0.9072, 9.171, -0.8766), (0.9072, 9.171, -0.8766), (-1.085, 8.535, -0.2311), (1.085, 8.535, -0.2311), (-1.085, 8.535, -0.8528), (1.085, 8.535, -0.8528), (-1.247, 7.525, -0.2527), (1.247, 7.525, -0.2527), (-1.247, 7.525, -0.8311), (1.247, 7.525, -0.8311), (-1.253, 6.473, -0.2838), (1.253, 6.473, -0.2838), (-1.253, 6.473, -0.8), (1.253, 6.473, -0.8), (-1.231, 5.663, -0.2914), (1.231, 5.663, -0.2914), (-1.231, 5.663, -0.7925), (1.231, 5.663, -0.7925), (-1.19, 5.046, -0.2885), (1.19, 5.046, -0.2885), (-1.19, 5.046, -0.7954), (1.19, 5.046, -0.7954), (-1.109, 4.455, -0.2866), (1.109, 4.455, -0.2866), (-1.109, 4.455, -0.7972), (1.109, 4.455, -0.7972), (-0.9487, 3.699, -0.2891), (0.9487, 3.699, -0.2891), (-0.9487, 3.699, -0.7947), (0.9487, 3.699, -0.7947), (-0.7495, 3.028, -0.3079), (0.7495, 3.028, -0.3079), (-0.7495, 3.028, -0.7759), (0.7495, 3.028, -0.7759), (-0.2743, 0.9335, -0.163), (2.328e-10, 0.9335, -0.1467), (0.2743, 0.9335, -0.163), (0.7988, 7.015, -1.188), (-4.657e-08, 7.015, -1.215), (-0.7988, 7.015, -1.188), (0.6694, 5.371, -1.076), (-3.725e-09, 5.371, -1.098), (-0.6694, 5.371, -1.076), (0.5682, 3.769, -1.067), (-4.657e-10, 3.769, -1.088), (-0.5682, 3.769, -1.067), (-0.2743, 0.9335, -0.9208), (2.328e-10, 0.9335, -0.9371), (0.2743, 0.9335, -0.9208), (0.5682, 3.769, -0.01726), (-4.657e-10, 3.769, 0.004335), (-0.5682, 3.769, -0.01726), (0.6694, 5.371, -0.007578), (-3.725e-09, 5.371, 0.01434), (-0.6694, 5.371, -0.007578), (0.7988, 7.015, 0.1042), (-3.725e-08, 7.015, 0.1309), (-0.7988, 7.015, 0.1042), (0.6414, 8.879, 0.1129), (-6.519e-09, 8.879, 0.1399), (-0.6414, 8.879, 0.1129), (0.5055, 9.285, 0.1055), (-6.054e-09, 9.285, 0.1322), (-0.5055, 9.285, 0.1055), (0.4357, 2.189, -0.02156), (-4.657e-10, 2.189, -0.0001102), (-0.4357, 2.189, -0.02156), (0.6414, 8.879, -1.197), (-6.519e-09, 8.879, -1.224), (-0.6414, 8.879, -1.197), (0.5055, 9.285, -1.189), (-6.054e-09, 9.285, -1.216), (-0.5055, 9.285, -1.189), (0.4357, 2.189, -1.062), (-1.397e-09, 2.189, -1.084), (-0.4357, 2.189, -1.062), (0.4762, 9.171, 0.07824), (-1.444e-08, 9.171, 0.1038), (-0.4762, 9.171, 0.07824), (0.4762, 9.171, -1.162), (-1.444e-08, 9.171, -1.188), (-0.4762, 9.171, -1.162), (0.5707, 8.535, 0.03378), (-2.887e-08, 8.535, 0.05742), (-0.5707, 8.535, 0.03378), (0.5707, 8.535, -1.118), (-2.794e-08, 8.535, -1.141), (-0.5707, 8.535, -1.118), (0.6561, 7.525, -0.005865), (-1.723e-08, 7.525, 0.01632), (-0.6561, 7.525, -0.005865), (0.6561, 7.525, -1.078), (-1.723e-08, 7.525, -1.1), (-0.6561, 7.525, -1.078), (0.6585, 6.473, -0.06444), (-1.723e-08, 6.473, -0.04503), (-0.6585, 6.473, -0.06444), (0.6585, 6.473, -1.019), (-1.723e-08, 6.473, -1.039), (-0.6585, 6.473, -1.019), (0.6471, 5.663, -0.07798), (-2.794e-08, 5.663, -0.05895), (-0.6471, 5.663, -0.07798), (0.6471, 5.663, -1.006), (-2.794e-08, 5.663, -1.025), (-0.6471, 5.663, -1.006), (0.6255, 5.046, -0.0724), (-1.723e-08, 5.046, -0.05306), (-0.6255, 5.046, -0.0724), (0.6255, 5.046, -1.011), (-1.723e-08, 5.046, -1.031), (-0.6255, 5.046, -1.011), (0.5832, 4.454, -0.06948), (-1.723e-08, 4.454, -0.05), (-0.5832, 4.454, -0.06948), (0.5832, 4.454, -1.014), (-1.723e-08, 4.454, -1.034), (-0.5832, 4.454, -1.014), (0.4973, 3.685, -0.08201), (-2.235e-08, 3.685, -0.06278), (-0.4973, 3.685, -0.08201), (0.4973, 3.685, -1.002), (-2.235e-08, 3.685, -1.021), (-0.4973, 3.685, -1.002), (0.381, 2.919, -0.1703), (-9.779e-09, 2.919, -0.1544), (-0.381, 2.919, -0.1703), (0.381, 2.919, -0.9135), (-9.779e-09, 2.919, -0.9295), (-0.381, 2.919, -0.9135), (1.496, 7.461, -0.1886), (1.443, 7.919, -0.1879), (1.371, 8.387, -0.1879), (-1.371, 8.387, -0.1879), (-1.443, 7.919, -0.1879), (-1.496, 7.461, -0.1886), (1.496, 7.461, -0.8952), (1.443, 7.919, -0.8959), (1.371, 8.387, -0.8959), (-1.371, 8.387, -0.8959), (-1.443, 7.919, -0.8959), (-1.496, 7.461, -0.8952), (-0.7864, 7.461, -1.196), (-0.7588, 7.919, -1.198), (-0.7211, 8.387, -1.198), (-4.098e-08, 7.461, -1.223), (-3.073e-08, 7.919, -1.225), (-1.537e-08, 8.387, -1.225), (0.7864, 7.461, -1.196), (0.7588, 7.919, -1.198), (0.7211, 8.387, -1.198), (-0.7211, 8.387, 0.1139), (-0.7588, 7.919, 0.1138), (-0.7864, 7.461, 0.1126), (-8.848e-09, 8.387, 0.1409), (-1.676e-08, 7.919, 0.1408), (-3.353e-08, 7.461, 0.1396), (0.7211, 8.387, 0.1139), (0.7588, 7.919, 0.1138), (0.7864, 7.461, 0.1126), (1.339, 5.777, -0.8436), (1.411, 6.185, -0.8606), (1.479, 6.594, -0.8775), (1.339, 5.777, -0.2402), (1.411, 6.185, -0.2233), (1.479, 6.594, -0.2063), (-1.479, 6.594, -0.2063), (-1.411, 6.185, -0.2233), (-1.339, 5.777, -0.2402), (-1.479, 6.594, -0.8775), (-1.411, 6.185, -0.8606), (-1.339, 5.777, -0.8436), (-0.704, 5.777, -1.101), (-0.7418, 6.185, -1.132), (-0.7777, 6.594, -1.164), (-2.142e-08, 5.777, -1.124), (-3.306e-08, 6.185, -1.156), (-4.098e-08, 6.594, -1.189), (0.704, 5.777, -1.101), (0.7418, 6.185, -1.132), (0.7777, 6.594, -1.164), (-0.7777, 6.594, 0.07981), (-0.7418, 6.185, 0.04833), (-0.704, 5.777, 0.01684), (-3.166e-08, 6.594, 0.1054), (-2.049e-08, 6.185, 0.07262), (-1.164e-08, 5.777, 0.03981), (0.7777, 6.594, 0.07981), (0.7418, 6.185, 0.04833), (0.704, 5.777, 0.01684), (-1.221, 4.97, -0.8259), (-1.176, 4.569, -0.8252), (-1.13, 4.169, -0.8252), (1.13, 4.169, -0.8252), (1.176, 4.569, -0.8252), (1.221, 4.97, -0.8259), (1.13, 4.169, -0.2587), (1.176, 4.569, -0.2586), (1.221, 4.97, -0.2579), (-1.221, 4.97, -0.2579), (-1.176, 4.569, -0.2586), (-1.13, 4.169, -0.2587), (-0.5941, 4.169, -1.067), (-0.618, 4.569, -1.067), (-0.6421, 4.97, -1.068), (0.0, 4.169, -1.088), (-3.26e-09, 4.569, -1.088), (0.0, 4.97, -1.09), (0.5941, 4.169, -1.067), (0.618, 4.569, -1.067), (0.6421, 4.97, -1.068), (-0.6421, 4.97, -0.01595), (-0.618, 4.569, -0.01719), (-0.5941, 4.169, -0.01726), (0.0, 4.97, 0.005669), (2.328e-09, 4.569, 0.004402), (3.26e-09, 4.169, 0.004335), (0.6421, 4.97, -0.01595), (0.618, 4.569, -0.01719), (0.5941, 4.169, -0.01726), (0.897, 2.572, -0.8248), (0.9606, 2.969, -0.8251), (1.023, 3.369, -0.8252), (0.897, 2.572, -0.259), (0.9606, 2.969, -0.2587), (1.023, 3.369, -0.2587), (-1.023, 3.369, -0.2587), (-0.9606, 2.969, -0.2587), (-0.897, 2.572, -0.259), (-1.023, 3.369, -0.8252), (-0.9606, 2.969, -0.8251), (-0.897, 2.572, -0.8248), (-0.5376, 3.369, -0.01726), (-0.505, 2.969, -0.01729), (-0.4716, 2.572, -0.01784), (3.26e-09, 3.369, 0.004335), (6.054e-09, 2.969, 0.004306), (5.122e-09, 2.572, 0.003743), (0.5376, 3.369, -0.01726), (0.505, 2.969, -0.01729), (0.4716, 2.572, -0.01784), (-0.4716, 2.572, -1.066), (-0.505, 2.969, -1.067), (-0.5376, 3.369, -1.067), (-5.122e-09, 2.572, -1.088), (-2.328e-09, 2.969, -1.088), (0.0, 3.369, -1.088), (0.4716, 2.572, -1.066), (0.505, 2.969, -1.067), (0.5376, 3.369, -1.067), (-0.7498, 1.838, -0.2669), (-0.6663, 1.504, -0.2745), (-0.5849, 1.186, -0.284), (-0.7498, 1.838, -0.817), (-0.6663, 1.504, -0.8093), (-0.5849, 1.186, -0.7998), (0.5849, 1.186, -0.284), (0.6663, 1.504, -0.2745), (0.7498, 1.838, -0.2669), (0.5849, 1.186, -0.7998), (0.6663, 1.504, -0.8093), (0.7498, 1.838, -0.817), (-0.3075, 1.182, -1.011), (-0.3502, 1.503, -1.037), (-0.3941, 1.838, -1.051), (-1.164e-09, 1.182, -1.031), (-2.561e-09, 1.503, -1.057), (-5.122e-09, 1.838, -1.072), (0.3075, 1.182, -1.011), (0.3502, 1.503, -1.037), (0.3941, 1.838, -1.051), (-0.3941, 1.838, -0.03241), (-0.3502, 1.503, -0.04704), (-0.3075, 1.182, -0.07279), (5.122e-09, 1.838, -0.01143), (3.492e-09, 1.503, -0.02664), (1.63e-09, 1.182, -0.05324), (0.3941, 1.838, -0.03241), (0.3502, 1.503, -0.04704), (0.3075, 1.182, -0.07279), (-1.587, 7.015, -0.415), (-1.587, 7.015, -0.6688), (-1.274, 8.879, -0.6706), (-1.274, 8.879, -0.4133), (1.33, 5.371, -0.4369), (1.33, 5.371, -0.6469), (1.129, 3.769, -0.645), (1.129, 3.769, -0.4388), (-1.005, 9.285, -0.4148), (-1.005, 9.285, -0.6691), (1.005, 9.285, -0.6691), (1.005, 9.285, -0.4148), (-0.5231, 0.9383, -0.4469), (-0.5231, 0.9383, -0.6369), (-0.8653, 2.189, -0.6441), (-0.8653, 2.189, -0.4397), (-1.129, 3.769, -0.4388), (-1.129, 3.769, -0.645), (-1.33, 5.371, -0.6469), (-1.33, 5.371, -0.4369), (1.274, 8.879, -0.6706), (1.274, 8.879, -0.4133), (0.5231, 0.9383, -0.4469), (0.5231, 0.9383, -0.6369), (1.587, 7.015, -0.415), (1.587, 7.015, -0.6688), (0.8653, 2.189, -0.4397), (0.8653, 2.189, -0.6441), (-0.9464, 9.171, -0.4201), (-0.9464, 9.171, -0.6637), (0.9464, 9.171, -0.6637), (0.9464, 9.171, -0.4201), (-1.133, 8.535, -0.4288), (-1.133, 8.535, -0.6551), (1.133, 8.535, -0.6551), (1.133, 8.535, -0.4288), (-1.303, 7.525, -0.4367), (-1.303, 7.525, -0.6472), (1.303, 7.525, -0.6472), (1.303, 7.525, -0.4367), (-1.308, 6.473, -0.448), (-1.308, 6.473, -0.6358), (1.308, 6.473, -0.6358), (1.308, 6.473, -0.448), (-1.285, 5.663, -0.4508), (-1.285, 5.663, -0.6331), (1.285, 5.663, -0.6331), (1.285, 5.663, -0.4508), (-1.242, 5.046, -0.4497), (-1.242, 5.046, -0.6341), (1.242, 5.046, -0.6341), (1.242, 5.046, -0.4497), (-1.158, 4.454, -0.4489), (-1.158, 4.454, -0.6349), (1.158, 4.454, -0.6349), (1.158, 4.454, -0.4489), (-0.9842, 3.687, -0.4488), (-0.9842, 3.687, -0.6351), (0.9842, 3.687, -0.6351), (0.9842, 3.687, -0.4488), (-0.7335, 2.935, -0.4488), (-0.7335, 2.935, -0.635), (0.7335, 2.935, -0.635), (0.7335, 2.935, -0.4488), (0.3347, 2.639, -0.4009), (0.3347, 2.639, -0.6829), (-2.328e-09, 2.639, -0.3949), (-2.328e-09, 2.639, -0.689), (-0.3347, 2.639, -0.4009), (-0.3347, 2.639, -0.6829), (-0.2632, 0.8496, -0.3977), (-0.2632, 0.8496, -0.6862), (-2.328e-10, 0.8496, -0.3915), (-2.328e-10, 0.8496, -0.6923), (0.2632, 0.8496, -0.3977), (0.2632, 0.8496, -0.6862), (1.562, 7.461, -0.4133), (1.562, 7.461, -0.6705), (1.507, 7.919, -0.4131), (1.507, 7.919, -0.6707), (1.432, 8.387, -0.4131), (1.432, 8.387, -0.6708), (-1.432, 8.387, -0.4131), (-1.432, 8.387, -0.6708), (-1.507, 7.919, -0.4131), (-1.507, 7.919, -0.6707), (-1.562, 7.461, -0.4133), (-1.562, 7.461, -0.6705), (-1.545, 6.594, -0.4198), (-1.545, 6.594, -0.6641), (-1.473, 6.185, -0.426), (-1.473, 6.185, -0.6579), (-1.398, 5.777, -0.4321), (-1.398, 5.777, -0.6517), (1.398, 5.777, -0.4321), (1.398, 5.777, -0.6517), (1.473, 6.185, -0.426), (1.473, 6.185, -0.6579), (1.545, 6.594, -0.4198), (1.545, 6.594, -0.6641), (-1.275, 4.97, -0.4386), (-1.275, 4.97, -0.6453), (-1.228, 4.569, -0.4388), (-1.228, 4.569, -0.645), (-1.18, 4.169, -0.4388), (-1.18, 4.169, -0.645), (1.18, 4.169, -0.4388), (1.18, 4.169, -0.645), (1.228, 4.569, -0.4388), (1.228, 4.569, -0.645), (1.275, 4.97, -0.4386), (1.275, 4.97, -0.6453), (-1.068, 3.369, -0.4388), (-1.068, 3.369, -0.645), (-1.003, 2.969, -0.4388), (-1.003, 2.969, -0.645), (-0.9367, 2.572, -0.439), (-0.9367, 2.572, -0.6449), (0.9367, 2.572, -0.439), (0.9367, 2.572, -0.6449), (1.003, 2.969, -0.4388), (1.003, 2.969, -0.645), (1.068, 3.369, -0.4388), (1.068, 3.369, -0.645), (0.6077, 1.183, -0.4469), (0.6077, 1.183, -0.637), (0.6955, 1.503, -0.4445), (0.6955, 1.503, -0.6393), (0.7829, 1.838, -0.4418), (0.7829, 1.838, -0.642), (-0.7829, 1.838, -0.4418), (-0.7829, 1.838, -0.642), (-0.6955, 1.503, -0.4445), (-0.6955, 1.503, -0.6393), (-0.6077, 1.183, -0.4469), (-0.6077, 1.183, -0.637), (0.3656, 0.9338, -0.2023), (0.4539, 0.9381, -0.253), (0.3656, 0.9338, -0.8815), (0.4539, 0.9381, -0.8308), (1.321, 7.015, -1.026), (1.065, 7.015, -1.12), (1.107, 5.371, -0.9423), (0.8921, 5.371, -1.02), (0.9396, 3.769, -0.935), (0.7573, 3.769, -1.011), (0.9396, 3.769, -0.1488), (0.7573, 3.769, -0.07252), (1.107, 5.371, -0.1415), (0.8921, 5.371, -0.0639), (1.321, 7.015, -0.05777), (1.065, 7.015, 0.0362), (1.06, 8.879, -0.05125), (0.8548, 8.879, 0.04396), (0.8363, 9.285, -0.05685), (0.6737, 9.285, 0.0373), (0.7204, 2.189, -0.152), (0.5806, 2.189, -0.07636), (1.06, 8.879, -1.033), (0.8548, 8.879, -1.128), (0.8363, 9.285, -1.027), (0.6737, 9.285, -1.121), (0.7204, 2.189, -0.9318), (0.5806, 2.189, -1.007), (0.788, 9.171, -0.07725), (0.6347, 9.171, 0.01295), (0.788, 9.171, -1.007), (0.6347, 9.171, -1.097), (0.9436, 8.535, -0.1105), (0.7605, 8.535, -0.02687), (0.9436, 8.535, -0.9733), (0.7605, 8.535, -1.057), (1.085, 7.525, -0.1403), (0.8744, 7.525, -0.0623), (1.085, 7.525, -0.9435), (0.8744, 7.525, -1.022), (1.089, 6.473, -0.1841), (0.8776, 6.473, -0.1148), (1.089, 6.473, -0.8997), (0.8776, 6.473, -0.969), (1.07, 5.663, -0.1943), (0.8624, 5.663, -0.1269), (1.07, 5.663, -0.8895), (0.8624, 5.663, -0.9569), (1.034, 5.046, -0.1901), (0.8336, 5.046, -0.1219), (1.034, 5.046, -0.8937), (0.8336, 5.046, -0.962), (0.9643, 4.454, -0.1879), (0.7772, 4.454, -0.1192), (0.9643, 4.454, -0.8959), (0.7772, 4.454, -0.9646), (0.8226, 3.687, -0.1967), (0.6627, 3.685, -0.1303), (0.8226, 3.687, -0.8872), (0.6627, 3.685, -0.9535), (0.6343, 2.935, -0.2586), (0.5079, 2.92, -0.2089), (0.6343, 2.935, -0.8253), (0.5079, 2.92, -0.875), (1.3, 7.461, -1.032), (1.048, 7.461, -1.128), (1.255, 7.919, -1.033), (1.011, 7.919, -1.129), (1.192, 8.387, -1.033), (0.9609, 8.387, -1.129), (1.048, 7.461, 0.04367), (1.3, 7.461, -0.05149), (1.011, 7.919, 0.04477), (1.255, 7.919, -0.05057), (0.9609, 8.387, 0.04479), (1.192, 8.387, -0.05055), (1.164, 5.777, -0.9606), (0.9382, 5.777, -1.042), (1.227, 6.185, -0.9842), (0.9885, 6.185, -1.07), (1.286, 6.594, -1.008), (1.036, 6.594, -1.098), (0.9382, 5.777, -0.04203), (1.164, 5.777, -0.1233), (0.9885, 6.185, -0.01385), (1.227, 6.185, -0.09966), (1.036, 6.594, 0.01433), (1.286, 6.594, -0.07606), (0.9825, 4.169, -0.935), (0.7918, 4.169, -1.011), (1.022, 4.569, -0.9351), (0.8236, 4.569, -1.011), (1.062, 4.97, -0.936), (0.8557, 4.97, -1.012), (0.7918, 4.169, -0.07252), (0.9825, 4.169, -0.1488), (0.8236, 4.569, -0.07247), (1.022, 4.569, -0.1487), (0.8557, 4.97, -0.07137), (1.062, 4.97, -0.1478), (0.6284, 2.572, -0.07304), (0.7798, 2.572, -0.1492), (0.673, 2.969, -0.07255), (0.835, 2.969, -0.1488), (0.7165, 3.369, -0.07252), (0.889, 3.369, -0.1488), (0.7798, 2.572, -0.9346), (0.6284, 2.572, -1.011), (0.835, 2.969, -0.935), (0.673, 2.969, -1.011), (0.889, 3.369, -0.935), (0.7165, 3.369, -1.011), (0.5085, 1.183, -0.8941), (0.4098, 1.182, -0.9618), (0.5792, 1.503, -0.9127), (0.4667, 1.503, -0.9847), (0.6518, 1.838, -0.9237), (0.5253, 1.838, -0.9978), (0.4098, 1.182, -0.1221), (0.5085, 1.183, -0.1898), (0.4667, 1.503, -0.09915), (0.5792, 1.503, -0.1711), (0.5253, 1.838, -0.08608), (0.6518, 1.838, -0.1602), (0.4469, 2.641, -0.4155), (0.5678, 2.681, -0.4338), (0.4469, 2.641, -0.6683), (0.5678, 2.681, -0.6501), (0.4383, 0.8617, -0.4314), (0.3509, 0.8502, -0.4126), (0.4383, 0.8617, -0.6525), (0.3509, 0.8502, -0.6712), (-1.065, 7.015, -1.12), (-1.321, 7.015, -1.026), (-0.8921, 5.371, -1.02), (-1.107, 5.371, -0.9423), (-0.7573, 3.769, -1.011), (-0.9396, 3.769, -0.935), (-0.7573, 3.769, -0.07252), (-0.9396, 3.769, -0.1488), (-0.8921, 5.371, -0.0639), (-1.107, 5.371, -0.1415), (-1.065, 7.015, 0.0362), (-1.321, 7.015, -0.05777), (-0.8548, 8.879, 0.04396), (-1.06, 8.879, -0.05125), (-0.6737, 9.285, 0.0373), (-0.8363, 9.285, -0.05685), (-0.5806, 2.189, -0.07636), (-0.7204, 2.189, -0.152), (-0.8548, 8.879, -1.128), (-1.06, 8.879, -1.033), (-0.6737, 9.285, -1.121), (-0.8363, 9.285, -1.027), (-0.5806, 2.189, -1.007), (-0.7204, 2.189, -0.9318), (-0.6347, 9.171, 0.01295), (-0.788, 9.171, -0.07725), (-0.6347, 9.171, -1.097), (-0.788, 9.171, -1.007), (-0.7605, 8.535, -0.02687), (-0.9436, 8.535, -0.1105), (-0.7605, 8.535, -1.057), (-0.9436, 8.535, -0.9733), (-0.8744, 7.525, -0.0623), (-1.085, 7.525, -0.1403), (-0.8744, 7.525, -1.022), (-1.085, 7.525, -0.9435), (-0.8776, 6.473, -0.1148), (-1.089, 6.473, -0.1841), (-0.8776, 6.473, -0.969), (-1.089, 6.473, -0.8997), (-0.8624, 5.663, -0.1269), (-1.07, 5.663, -0.1943), (-0.8624, 5.663, -0.9569), (-1.07, 5.663, -0.8895), (-0.8336, 5.046, -0.1219), (-1.034, 5.046, -0.1901), (-0.8336, 5.046, -0.962), (-1.034, 5.046, -0.8937), (-0.7772, 4.454, -0.1192), (-0.9643, 4.454, -0.1879), (-0.7772, 4.454, -0.9646), (-0.9643, 4.454, -0.8959), (-0.6627, 3.685, -0.1303), (-0.8226, 3.687, -0.1967), (-0.6627, 3.685, -0.9535), (-0.8226, 3.687, -0.8872), (-0.5079, 2.92, -0.2089), (-0.6343, 2.935, -0.2586), (-0.5079, 2.92, -0.875), (-0.6343, 2.935, -0.8253), (-0.4539, 0.9381, -0.253), (-0.3656, 0.9338, -0.2023), (-0.4539, 0.9381, -0.8308), (-0.3656, 0.9338, -0.8815), (-1.3, 7.461, -0.05149), (-1.048, 7.461, 0.04367), (-1.255, 7.919, -0.05057), (-1.011, 7.919, 0.04477), (-1.192, 8.387, -0.05055), (-0.9609, 8.387, 0.04479), (-1.048, 7.461, -1.128), (-1.3, 7.461, -1.032), (-1.011, 7.919, -1.129), (-1.255, 7.919, -1.033), (-0.9609, 8.387, -1.129), (-1.192, 8.387, -1.033), (-1.164, 5.777, -0.1233), (-0.9382, 5.777, -0.04203), (-1.227, 6.185, -0.09966), (-0.9885, 6.185, -0.01385), (-1.286, 6.594, -0.07606), (-1.036, 6.594, 0.01433), (-0.9382, 5.777, -1.042), (-1.164, 5.777, -0.9606), (-0.9885, 6.185, -1.07), (-1.227, 6.185, -0.9842), (-1.036, 6.594, -1.098), (-1.286, 6.594, -1.008), (-0.9825, 4.169, -0.1488), (-0.7918, 4.169, -0.07252), (-1.022, 4.569, -0.1487), (-0.8236, 4.569, -0.07247), (-1.062, 4.97, -0.1478), (-0.8557, 4.97, -0.07137), (-0.7918, 4.169, -1.011), (-0.9825, 4.169, -0.935), (-0.8236, 4.569, -1.011), (-1.022, 4.569, -0.9351), (-0.8557, 4.97, -1.012), (-1.062, 4.97, -0.936), (-0.6284, 2.572, -1.011), (-0.7798, 2.572, -0.9346), (-0.673, 2.969, -1.011), (-0.835, 2.969, -0.935), (-0.7165, 3.369, -1.011), (-0.889, 3.369, -0.935), (-0.7798, 2.572, -0.1492), (-0.6284, 2.572, -0.07304), (-0.835, 2.969, -0.1488), (-0.673, 2.969, -0.07255), (-0.889, 3.369, -0.1488), (-0.7165, 3.369, -0.07252), (-0.5085, 1.183, -0.1898), (-0.4098, 1.182, -0.1221), (-0.5792, 1.503, -0.1711), (-0.4667, 1.503, -0.09915), (-0.6518, 1.838, -0.1602), (-0.5253, 1.838, -0.08608), (-0.4098, 1.182, -0.9618), (-0.5085, 1.183, -0.8941), (-0.4667, 1.503, -0.9847), (-0.5792, 1.503, -0.9127), (-0.5253, 1.838, -0.9978), (-0.6518, 1.838, -0.9237), (-0.3509, 0.8502, -0.4126), (-0.4383, 0.8617, -0.4314), (-0.3509, 0.8502, -0.6712), (-0.4383, 0.8617, -0.6525), (-0.5678, 2.681, -0.4338), (-0.4469, 2.641, -0.4155), (-0.5678, 2.681, -0.6501), (-0.4469, 2.641, -0.6683), (-0.1829, 0.9335, -0.1491), (-0.09145, 0.9335, -0.1469), (-0.2663, 7.015, -1.215), (-0.5325, 7.015, -1.211), (-0.2231, 5.371, -1.098), (-0.4463, 5.371, -1.095), (-0.1894, 3.769, -1.088), (-0.3788, 3.769, -1.085), (-0.1829, 0.9335, -0.9348), (-0.09145, 0.9335, -0.937), (-0.1894, 3.769, 0.004191), (-0.3788, 3.769, 0.001456), (-0.2231, 5.371, 0.01419), (-0.4463, 5.371, 0.01143), (-0.2663, 7.015, 0.1307), (-0.5325, 7.015, 0.1273), (-0.2138, 8.879, 0.1397), (-0.4276, 8.879, 0.1363), (-0.1685, 9.285, 0.132), (-0.337, 9.285, 0.1286), (-0.1452, 2.189, -0.0002541), (-0.2904, 2.189, -0.002977), (-0.2138, 8.879, -1.224), (-0.4276, 8.879, -1.22), (-0.1685, 9.285, -1.216), (-0.337, 9.285, -1.212), (-0.1452, 2.189, -1.084), (-0.2904, 2.189, -1.081), (-0.1587, 9.171, 0.1037), (-0.3175, 9.171, 0.1004), (-0.1587, 9.171, -1.188), (-0.3175, 9.171, -1.184), (-0.1902, 8.535, 0.05727), (-0.3805, 8.535, 0.05429), (-0.1902, 8.535, -1.141), (-0.3805, 8.535, -1.138), (-0.2187, 7.525, 0.01617), (-0.4374, 7.525, 0.01332), (-0.2187, 7.525, -1.1), (-0.4374, 7.525, -1.097), (-0.2195, 6.473, -0.04515), (-0.439, 6.473, -0.04756), (-0.2195, 6.473, -1.039), (-0.439, 6.473, -1.036), (-0.2157, 5.663, -0.05908), (-0.4314, 5.663, -0.06148), (-0.2157, 5.663, -1.025), (-0.4314, 5.663, -1.022), (-0.2085, 5.046, -0.05319), (-0.417, 5.046, -0.05565), (-0.2085, 5.046, -1.031), (-0.417, 5.046, -1.028), (-0.1944, 4.454, -0.05013), (-0.3888, 4.454, -0.0526), (-0.1944, 4.454, -1.034), (-0.3888, 4.454, -1.031), (-0.1658, 3.685, -0.06291), (-0.3315, 3.685, -0.06539), (-0.1658, 3.685, -1.021), (-0.3315, 3.685, -1.018), (-0.127, 2.919, -0.1545), (-0.254, 2.919, -0.1566), (-0.127, 2.919, -0.9293), (-0.254, 2.919, -0.9272), (-0.5243, 7.461, 0.136), (-0.2621, 7.461, 0.1394), (-0.5059, 7.919, 0.1372), (-0.2529, 7.919, 0.1407), (-0.4807, 8.387, 0.1373), (-0.2404, 8.387, 0.1407), (-0.2621, 7.461, -1.223), (-0.5243, 7.461, -1.22), (-0.2529, 7.919, -1.224), (-0.5059, 7.919, -1.221), (-0.2404, 8.387, -1.225), (-0.4807, 8.387, -1.221), (-0.4693, 5.777, 0.03675), (-0.2347, 5.777, 0.03966), (-0.4945, 6.185, 0.06938), (-0.2473, 6.185, 0.07245), (-0.5184, 6.594, 0.102), (-0.2592, 6.594, 0.1053), (-0.2347, 5.777, -1.123), (-0.4693, 5.777, -1.121), (-0.2473, 6.185, -1.156), (-0.4945, 6.185, -1.153), (-0.2592, 6.594, -1.189), (-0.5184, 6.594, -1.186), (-0.3961, 4.169, 0.001456), (-0.198, 4.169, 0.004191), (-0.412, 4.569, 0.001523), (-0.206, 4.569, 0.004258), (-0.4281, 4.97, 0.00279), (-0.214, 4.97, 0.005525), (-0.198, 4.169, -1.088), (-0.3961, 4.169, -1.085), (-0.206, 4.569, -1.088), (-0.412, 4.569, -1.085), (-0.214, 4.97, -1.089), (-0.4281, 4.97, -1.087), (-0.1572, 2.572, -1.087), (-0.3144, 2.572, -1.085), (-0.1683, 2.969, -1.088), (-0.3366, 2.969, -1.085), (-0.1792, 3.369, -1.088), (-0.3584, 3.369, -1.085), (-0.3144, 2.572, 0.0008636), (-0.1572, 2.572, 0.003599), (-0.3366, 2.969, 0.001427), (-0.1683, 2.969, 0.004162), (-0.3584, 3.369, 0.001456), (-0.1792, 3.369, 0.004191), (-0.205, 1.182, -0.05588), (-0.1025, 1.182, -0.05337), (-0.2335, 1.503, -0.02936), (-0.1167, 1.503, -0.02678), (-0.2628, 1.838, -0.01423), (-0.1314, 1.838, -0.01157), (-0.1025, 1.182, -1.03), (-0.205, 1.182, -1.028), (-0.1167, 1.503, -1.057), (-0.2335, 1.503, -1.054), (-0.1314, 1.838, -1.072), (-0.2628, 1.838, -1.07), (-0.08772, 0.8496, -0.3916), (-0.1754, 0.8496, -0.3924), (-0.08772, 0.8496, -0.6923), (-0.1754, 0.8496, -0.6915), (-0.2232, 2.639, -0.3957), (-0.1116, 2.639, -0.3949), (-0.2232, 2.639, -0.6881), (-0.1116, 2.639, -0.6889), (0.09145, 0.9335, -0.1469), (0.1829, 0.9335, -0.1491), (0.5325, 7.015, -1.211), (0.2663, 7.015, -1.215), (0.4463, 5.371, -1.095), (0.2231, 5.371, -1.098), (0.3788, 3.769, -1.085), (0.1894, 3.769, -1.088), (0.09145, 0.9335, -0.937), (0.1829, 0.9335, -0.9348), (0.3788, 3.769, 0.001456), (0.1894, 3.769, 0.004191), (0.4463, 5.371, 0.01143), (0.2231, 5.371, 0.01419), (0.5325, 7.015, 0.1273), (0.2663, 7.015, 0.1307), (0.4276, 8.879, 0.1363), (0.2138, 8.879, 0.1397), (0.337, 9.285, 0.1286), (0.1685, 9.285, 0.132), (0.2904, 2.189, -0.002977), (0.1452, 2.189, -0.0002541), (0.4276, 8.879, -1.22), (0.2138, 8.879, -1.224), (0.337, 9.285, -1.212), (0.1685, 9.285, -1.216), (0.2904, 2.189, -1.081), (0.1452, 2.189, -1.084), (0.3175, 9.171, 0.1004), (0.1587, 9.171, 0.1037), (0.3175, 9.171, -1.184), (0.1587, 9.171, -1.188), (0.3805, 8.535, 0.05429), (0.1902, 8.535, 0.05727), (0.3805, 8.535, -1.138), (0.1902, 8.535, -1.141), (0.4374, 7.525, 0.01332), (0.2187, 7.525, 0.01617), (0.4374, 7.525, -1.097), (0.2187, 7.525, -1.1), (0.439, 6.473, -0.04756), (0.2195, 6.473, -0.04515), (0.439, 6.473, -1.036), (0.2195, 6.473, -1.039), (0.4314, 5.663, -0.06148), (0.2157, 5.663, -0.05908), (0.4314, 5.663, -1.022), (0.2157, 5.663, -1.025), (0.417, 5.046, -0.05565), (0.2085, 5.046, -0.05319), (0.417, 5.046, -1.028), (0.2085, 5.046, -1.031), (0.3888, 4.454, -0.0526), (0.1944, 4.454, -0.05013), (0.3888, 4.454, -1.031), (0.1944, 4.454, -1.034), (0.3315, 3.685, -0.06539), (0.1658, 3.685, -0.06291), (0.3315, 3.685, -1.018), (0.1658, 3.685, -1.021), (0.254, 2.919, -0.1566), (0.127, 2.919, -0.1545), (0.254, 2.919, -0.9272), (0.127, 2.919, -0.9293), (0.2621, 7.461, 0.1394), (0.5243, 7.461, 0.136), (0.2529, 7.919, 0.1407), (0.5059, 7.919, 0.1372), (0.2404, 8.387, 0.1407), (0.4807, 8.387, 0.1373), (0.5243, 7.461, -1.22), (0.2621, 7.461, -1.223), (0.5059, 7.919, -1.221), (0.2529, 7.919, -1.224), (0.4807, 8.387, -1.221), (0.2404, 8.387, -1.225), (0.2347, 5.777, 0.03966), (0.4693, 5.777, 0.03675), (0.2473, 6.185, 0.07245), (0.4945, 6.185, 0.06938), (0.2592, 6.594, 0.1053), (0.5184, 6.594, 0.102), (0.4693, 5.777, -1.121), (0.2347, 5.777, -1.123), (0.4945, 6.185, -1.153), (0.2473, 6.185, -1.156), (0.5184, 6.594, -1.186), (0.2592, 6.594, -1.189), (0.198, 4.169, 0.004191), (0.3961, 4.169, 0.001456), (0.206, 4.569, 0.004258), (0.412, 4.569, 0.001523), (0.214, 4.97, 0.005525), (0.4281, 4.97, 0.00279), (0.3961, 4.169, -1.085), (0.198, 4.169, -1.088), (0.412, 4.569, -1.085), (0.206, 4.569, -1.088), (0.4281, 4.97, -1.087), (0.214, 4.97, -1.089), (0.3144, 2.572, -1.085), (0.1572, 2.572, -1.087), (0.3366, 2.969, -1.085), (0.1683, 2.969, -1.088), (0.3584, 3.369, -1.085), (0.1792, 3.369, -1.088), (0.1572, 2.572, 0.003599), (0.3144, 2.572, 0.0008636), (0.1683, 2.969, 0.004162), (0.3366, 2.969, 0.001427), (0.1792, 3.369, 0.004191), (0.3584, 3.369, 0.001456), (0.1025, 1.182, -0.05337), (0.205, 1.182, -0.05588), (0.1167, 1.503, -0.02678), (0.2335, 1.503, -0.02936), (0.1314, 1.838, -0.01157), (0.2628, 1.838, -0.01423), (0.205, 1.182, -1.028), (0.1025, 1.182, -1.03), (0.2335, 1.503, -1.054), (0.1167, 1.503, -1.057), (0.2628, 1.838, -1.07), (0.1314, 1.838, -1.072), (0.1754, 0.8496, -0.3924), (0.08772, 0.8496, -0.3916), (0.1754, 0.8496, -0.6915), (0.08772, 0.8496, -0.6923), (0.1116, 2.639, -0.3949), (0.2232, 2.639, -0.3957), (0.1116, 2.639, -0.6889), (0.2232, 2.639, -0.6881)], [], [(569, 466, 7, 288), (556, 252, 19, 454), (562, 291, 3, 472), (551, 456, 9, 255), (545, 458, 11, 228), (533, 460, 13, 195), (521, 462, 15, 162), (462, 464, 17, 15), (538, 225, 21, 452), (526, 192, 23, 450), (514, 168, 25, 468), (468, 25, 27, 470), (397, 311, 22, 171), (421, 315, 21, 225), (470, 27, 31, 476), (445, 323, 6, 285), (415, 327, 18, 222), (330, 320, 27, 25), (576, 333, 5, 449), (319, 312, 24, 26), (409, 335, 23, 192), (439, 337, 3, 291), (403, 328, 20, 201), (433, 316, 19, 252), (427, 324, 4, 261), (391, 330, 25, 168), (339, 30, 34, 343), (321, 17, 29, 341), (593, 16, 28, 603), (319, 26, 30, 339), (607, 32, 36, 611), (603, 28, 32, 607), (341, 29, 33, 345), (476, 31, 35, 480), (349, 37, 41, 353), (345, 33, 37, 349), (480, 35, 39, 484), (343, 34, 38, 347), (351, 42, 46, 355), (484, 39, 43, 488), (347, 38, 42, 351), (611, 36, 40, 615), (357, 45, 49, 361), (615, 40, 44, 619), (353, 41, 45, 357), (488, 43, 47, 492), (496, 51, 55, 500), (492, 47, 51, 496), (355, 46, 50, 359), (619, 44, 48, 623), (363, 54, 58, 367), (359, 50, 54, 363), (623, 48, 52, 627), (361, 49, 53, 365), (369, 57, 61, 373), (627, 52, 56, 631), (365, 53, 57, 369), (500, 55, 59, 504), (708, 371, 62, 637), (504, 59, 63, 508), (367, 58, 62, 371), (631, 56, 60, 635), (503, 148, 154, 507), (899, 149, 155, 903), (767, 150, 156, 771), (632, 153, 159, 636), (768, 152, 158, 772), (900, 151, 157, 904), (572, 375, 157, 509), (972, 377, 158, 905), (840, 379, 159, 773), (628, 147, 153, 632), (764, 146, 152, 768), (896, 145, 151, 900), (499, 142, 148, 503), (895, 143, 149, 899), (763, 144, 150, 767), (495, 136, 142, 499), (891, 137, 143, 895), (759, 138, 144, 763), (491, 130, 136, 495), (887, 131, 137, 891), (755, 132, 138, 759), (620, 135, 141, 624), (756, 134, 140, 760), (888, 133, 139, 892), (624, 141, 147, 628), (760, 140, 146, 764), (892, 139, 145, 896), (616, 129, 135, 620), (752, 128, 134, 756), (884, 127, 133, 888), (487, 124, 130, 491), (883, 125, 131, 887), (751, 126, 132, 755), (483, 118, 124, 487), (879, 119, 125, 883), (747, 120, 126, 751), (612, 123, 129, 616), (748, 122, 128, 752), (880, 121, 127, 884), (608, 117, 123, 612), (744, 116, 122, 748), (876, 115, 121, 880), (604, 111, 117, 608), (740, 110, 116, 744), (872, 109, 115, 876), (475, 106, 112, 479), (871, 107, 113, 875), (739, 108, 114, 743), (479, 112, 118, 483), (875, 113, 119, 879), (743, 114, 120, 747), (465, 91, 106, 475), (861, 92, 107, 871), (729, 93, 108, 739), (704, 381, 76, 641), (836, 383, 77, 719), (968, 385, 78, 851), (598, 102, 111, 604), (734, 101, 110, 740), (866, 100, 109, 872), (596, 99, 102, 598), (732, 98, 101, 734), (864, 97, 100, 866), (652, 174, 99, 596), (784, 177, 98, 732), (916, 180, 97, 864), (664, 204, 69, 578), (796, 207, 68, 712), (928, 210, 67, 844), (676, 234, 72, 580), (808, 237, 71, 714), (940, 240, 70, 846), (590, 592, 93, 90), (726, 728, 92, 89), (858, 860, 91, 88), (647, 590, 90, 181), (779, 726, 89, 184), (911, 858, 88, 187), (659, 588, 87, 211), (791, 724, 86, 214), (923, 856, 85, 217), (671, 586, 84, 241), (803, 722, 83, 244), (935, 854, 82, 247), (689, 584, 81, 262), (821, 720, 80, 265), (953, 852, 79, 268), (700, 294, 105, 600), (832, 297, 104, 736), (964, 300, 103, 868), (682, 273, 75, 582), (814, 276, 74, 716), (946, 279, 73, 848), (695, 594, 96, 301), (827, 730, 95, 304), (959, 862, 94, 307), (856, 907, 189, 85), (907, 909, 188, 189), (909, 911, 187, 188), (724, 775, 186, 86), (775, 777, 185, 186), (777, 779, 184, 185), (588, 643, 183, 87), (643, 645, 182, 183), (645, 647, 181, 182), (844, 67, 178, 912), (912, 178, 179, 914), (914, 179, 180, 916), (712, 68, 175, 780), (780, 175, 176, 782), (782, 176, 177, 784), (578, 69, 172, 648), (648, 172, 173, 650), (650, 173, 174, 652), (335, 387, 166, 23), (387, 389, 167, 166), (389, 391, 168, 167), (312, 393, 169, 24), (393, 395, 170, 169), (395, 397, 171, 170), (450, 23, 166, 510), (510, 166, 167, 512), (512, 167, 168, 514), (460, 517, 160, 13), (517, 519, 161, 160), (519, 521, 162, 161), (854, 919, 219, 82), (919, 921, 218, 219), (921, 923, 217, 218), (722, 787, 216, 83), (787, 789, 215, 216), (789, 791, 214, 215), (586, 655, 213, 84), (655, 657, 212, 213), (657, 659, 211, 212), (846, 70, 208, 924), (924, 208, 209, 926), (926, 209, 210, 928), (714, 71, 205, 792), (792, 205, 206, 794), (794, 206, 207, 796), (580, 72, 202, 660), (660, 202, 203, 662), (662, 203, 204, 664), (311, 399, 199, 22), (399, 401, 200, 199), (401, 403, 201, 200), (315, 405, 190, 21), (405, 407, 191, 190), (407, 409, 192, 191), (452, 21, 190, 522), (522, 190, 191, 524), (524, 191, 192, 526), (458, 529, 193, 11), (529, 531, 194, 193), (531, 533, 195, 194), (852, 931, 249, 79), (931, 933, 248, 249), (933, 935, 247, 248), (720, 799, 246, 80), (799, 801, 245, 246), (801, 803, 244, 245), (584, 667, 243, 81), (667, 669, 242, 243), (669, 671, 241, 242), (848, 73, 238, 936), (936, 238, 239, 938), (938, 239, 240, 940), (716, 74, 235, 804), (804, 235, 236, 806), (806, 236, 237, 808), (582, 75, 232, 672), (672, 232, 233, 674), (674, 233, 234, 676), (328, 411, 220, 20), (411, 413, 221, 220), (413, 415, 222, 221), (316, 417, 223, 19), (417, 419, 224, 223), (419, 421, 225, 224), (454, 19, 223, 534), (534, 223, 224, 536), (536, 224, 225, 538), (456, 541, 226, 9), (541, 543, 227, 226), (543, 545, 228, 227), (868, 103, 277, 942), (942, 277, 278, 944), (944, 278, 279, 946), (736, 104, 274, 810), (810, 274, 275, 812), (812, 275, 276, 814), (600, 105, 271, 678), (678, 271, 272, 680), (680, 272, 273, 682), (862, 949, 270, 94), (949, 951, 269, 270), (951, 953, 268, 269), (730, 817, 267, 95), (817, 819, 266, 267), (819, 821, 265, 266), (594, 685, 264, 96), (685, 687, 263, 264), (687, 689, 262, 263), (327, 423, 259, 18), (423, 425, 260, 259), (425, 427, 261, 260), (337, 429, 250, 3), (429, 431, 251, 250), (431, 433, 252, 251), (466, 547, 253, 7), (547, 549, 254, 253), (549, 551, 255, 254), (472, 3, 250, 552), (552, 250, 251, 554), (554, 251, 252, 556), (843, 955, 309, 66), (955, 957, 308, 309), (957, 959, 307, 308), (711, 823, 306, 65), (823, 825, 305, 306), (825, 827, 304, 305), (639, 691, 303, 64), (691, 693, 302, 303), (693, 695, 301, 302), (851, 78, 298, 960), (960, 298, 299, 962), (962, 299, 300, 964), (719, 77, 295, 828), (828, 295, 296, 830), (830, 296, 297, 832), (641, 76, 292, 696), (696, 292, 293, 698), (698, 293, 294, 700), (333, 435, 289, 5), (435, 437, 290, 289), (437, 439, 291, 290), (324, 441, 283, 4), (441, 443, 284, 283), (443, 445, 285, 284), (449, 5, 289, 558), (558, 289, 290, 560), (560, 290, 291, 562), (447, 565, 286, 1), (565, 567, 287, 286), (567, 569, 288, 287), (281, 282, 444, 442), (442, 444, 445, 443), (280, 281, 442, 440), (440, 442, 443, 441), (2, 280, 440, 325), (325, 440, 441, 324), (287, 288, 438, 436), (436, 438, 439, 437), (286, 287, 436, 434), (434, 436, 437, 435), (1, 286, 434, 332), (332, 434, 435, 333), (254, 255, 432, 430), (430, 432, 433, 431), (253, 254, 430, 428), (428, 430, 431, 429), (7, 253, 428, 336), (336, 428, 429, 337), (257, 258, 426, 424), (424, 426, 427, 425), (256, 257, 424, 422), (422, 424, 425, 423), (8, 256, 422, 326), (326, 422, 423, 327), (227, 228, 420, 418), (418, 420, 421, 419), (226, 227, 418, 416), (416, 418, 419, 417), (9, 226, 416, 317), (317, 416, 417, 316), (230, 231, 414, 412), (412, 414, 415, 413), (229, 230, 412, 410), (410, 412, 413, 411), (10, 229, 410, 329), (329, 410, 411, 328), (194, 195, 408, 406), (406, 408, 409, 407), (193, 194, 406, 404), (404, 406, 407, 405), (11, 193, 404, 314), (314, 404, 405, 315), (197, 198, 402, 400), (400, 402, 403, 401), (196, 197, 400, 398), (398, 400, 401, 399), (12, 196, 398, 310), (310, 398, 399, 311), (164, 165, 396, 394), (394, 396, 397, 395), (163, 164, 394, 392), (392, 394, 395, 393), (14, 163, 392, 313), (313, 392, 393, 312), (161, 162, 390, 388), (388, 390, 391, 389), (160, 161, 388, 386), (386, 388, 389, 387), (13, 160, 386, 334), (334, 386, 387, 335), (843, 66, 384, 966), (966, 384, 385, 968), (711, 65, 382, 834), (834, 382, 383, 836), (639, 64, 380, 702), (702, 380, 381, 704), (771, 156, 378, 838), (838, 378, 379, 840), (903, 155, 376, 970), (970, 376, 377, 972), (507, 154, 374, 570), (570, 374, 375, 572), (56, 366, 370, 60), (366, 367, 371, 370), (635, 60, 370, 706), (706, 370, 371, 708), (55, 364, 368, 59), (364, 365, 369, 368), (59, 368, 372, 63), (368, 369, 373, 372), (51, 360, 364, 55), (360, 361, 365, 364), (48, 358, 362, 52), (358, 359, 363, 362), (52, 362, 366, 56), (362, 363, 367, 366), (44, 354, 358, 48), (354, 355, 359, 358), (43, 352, 356, 47), (352, 353, 357, 356), (47, 356, 360, 51), (356, 357, 361, 360), (36, 346, 350, 40), (346, 347, 351, 350), (40, 350, 354, 44), (350, 351, 355, 354), (32, 342, 346, 36), (342, 343, 347, 346), (35, 344, 348, 39), (344, 345, 349, 348), (39, 348, 352, 43), (348, 349, 353, 352), (31, 340, 344, 35), (340, 341, 345, 344), (16, 318, 338, 28), (318, 319, 339, 338), (27, 320, 340, 31), (320, 321, 341, 340), (28, 338, 342, 32), (338, 339, 343, 342), (162, 15, 331, 390), (390, 331, 330, 391), (258, 2, 325, 426), (426, 325, 324, 427), (255, 9, 317, 432), (432, 317, 316, 433), (198, 10, 329, 402), (402, 329, 328, 403), (288, 7, 336, 438), (438, 336, 337, 439), (195, 13, 334, 408), (408, 334, 335, 409), (16, 14, 313, 318), (318, 313, 312, 319), (447, 1, 332, 574), (574, 332, 333, 576), (15, 17, 321, 331), (331, 321, 320, 330), (231, 8, 326, 414), (414, 326, 327, 415), (282, 0, 322, 444), (444, 322, 323, 445), (228, 11, 314, 420), (420, 314, 315, 421), (165, 12, 310, 396), (396, 310, 311, 397), (384, 575, 577, 385), (575, 574, 576, 577), (66, 446, 575, 384), (446, 447, 574, 575), (373, 571, 573, 372), (571, 570, 572, 573), (61, 506, 571, 373), (506, 507, 570, 571), (308, 307, 568, 566), (566, 568, 569, 567), (309, 308, 566, 564), (564, 566, 567, 565), (66, 309, 564, 446), (446, 564, 565, 447), (299, 561, 563, 300), (561, 560, 562, 563), (298, 559, 561, 299), (559, 558, 560, 561), (78, 448, 559, 298), (448, 449, 558, 559), (278, 555, 557, 279), (555, 554, 556, 557), (277, 553, 555, 278), (553, 552, 554, 555), (103, 473, 553, 277), (473, 472, 552, 553), (269, 268, 550, 548), (548, 550, 551, 549), (270, 269, 548, 546), (546, 548, 549, 547), (94, 270, 546, 467), (467, 546, 547, 466), (248, 247, 544, 542), (542, 544, 545, 543), (249, 248, 542, 540), (540, 542, 543, 541), (79, 249, 540, 457), (457, 540, 541, 456), (239, 537, 539, 240), (537, 536, 538, 539), (238, 535, 537, 239), (535, 534, 536, 537), (73, 455, 535, 238), (455, 454, 534, 535), (218, 217, 532, 530), (530, 532, 533, 531), (219, 218, 530, 528), (528, 530, 531, 529), (82, 219, 528, 459), (459, 528, 529, 458), (209, 525, 527, 210), (525, 524, 526, 527), (208, 523, 525, 209), (523, 522, 524, 525), (70, 453, 523, 208), (453, 452, 522, 523), (188, 187, 520, 518), (518, 520, 521, 519), (189, 188, 518, 516), (516, 518, 519, 517), (85, 189, 516, 461), (461, 516, 517, 460), (179, 513, 515, 180), (513, 512, 514, 515), (178, 511, 513, 179), (511, 510, 512, 513), (67, 451, 511, 178), (451, 450, 510, 511), (17, 464, 474, 29), (464, 465, 475, 474), (33, 478, 482, 37), (478, 479, 483, 482), (29, 474, 478, 33), (474, 475, 479, 478), (37, 482, 486, 41), (482, 483, 487, 486), (41, 486, 490, 45), (486, 487, 491, 490), (45, 490, 494, 49), (490, 491, 495, 494), (49, 494, 498, 53), (494, 495, 499, 498), (53, 498, 502, 57), (498, 499, 503, 502), (372, 573, 508, 63), (573, 572, 509, 508), (57, 502, 506, 61), (502, 503, 507, 506), (151, 505, 509, 157), (505, 504, 508, 509), (145, 501, 505, 151), (501, 500, 504, 505), (133, 493, 497, 139), (493, 492, 496, 497), (139, 497, 501, 145), (497, 496, 500, 501), (127, 489, 493, 133), (489, 488, 492, 493), (121, 485, 489, 127), (485, 484, 488, 489), (115, 481, 485, 121), (481, 480, 484, 485), (109, 477, 481, 115), (477, 476, 480, 481), (385, 577, 448, 78), (577, 576, 449, 448), (100, 471, 477, 109), (471, 470, 476, 477), (97, 469, 471, 100), (469, 468, 470, 471), (180, 515, 469, 97), (515, 514, 468, 469), (210, 527, 451, 67), (527, 526, 450, 451), (240, 539, 453, 70), (539, 538, 452, 453), (88, 91, 465, 463), (463, 465, 464, 462), (187, 88, 463, 520), (520, 463, 462, 521), (217, 85, 461, 532), (532, 461, 460, 533), (247, 82, 459, 544), (544, 459, 458, 545), (268, 79, 457, 550), (550, 457, 456, 551), (300, 563, 473, 103), (563, 562, 472, 473), (279, 557, 455, 73), (557, 556, 454, 455), (307, 94, 467, 568), (568, 467, 466, 569), (378, 707, 709, 379), (707, 706, 708, 709), (156, 634, 707, 378), (634, 635, 706, 707), (322, 703, 705, 323), (703, 702, 704, 705), (0, 638, 703, 322), (638, 639, 702, 703), (284, 699, 701, 283), (699, 698, 700, 701), (285, 697, 699, 284), (697, 696, 698, 699), (6, 640, 697, 285), (640, 641, 696, 697), (281, 280, 694, 692), (692, 694, 695, 693), (282, 281, 692, 690), (690, 692, 693, 691), (0, 282, 690, 638), (638, 690, 691, 639), (257, 256, 688, 686), (686, 688, 689, 687), (258, 257, 686, 684), (684, 686, 687, 685), (2, 258, 684, 595), (595, 684, 685, 594), (260, 681, 683, 259), (681, 680, 682, 683), (261, 679, 681, 260), (679, 678, 680, 681), (4, 601, 679, 261), (601, 600, 678, 679), (221, 675, 677, 220), (675, 674, 676, 677), (222, 673, 675, 221), (673, 672, 674, 675), (18, 583, 673, 222), (583, 582, 672, 673), (230, 229, 670, 668), (668, 670, 671, 669), (231, 230, 668, 666), (666, 668, 669, 667), (8, 231, 666, 585), (585, 666, 667, 584), (200, 663, 665, 199), (663, 662, 664, 665), (201, 661, 663, 200), (661, 660, 662, 663), (20, 581, 661, 201), (581, 580, 660, 661), (197, 196, 658, 656), (656, 658, 659, 657), (198, 197, 656, 654), (654, 656, 657, 655), (10, 198, 654, 587), (587, 654, 655, 586), (170, 651, 653, 169), (651, 650, 652, 653), (171, 649, 651, 170), (649, 648, 650, 651), (22, 579, 649, 171), (579, 578, 648, 649), (164, 163, 646, 644), (644, 646, 647, 645), (165, 164, 644, 642), (642, 644, 645, 643), (12, 165, 642, 589), (589, 642, 643, 588), (280, 2, 595, 694), (694, 595, 594, 695), (259, 683, 583, 18), (683, 682, 582, 583), (283, 701, 601, 4), (701, 700, 600, 601), (256, 8, 585, 688), (688, 585, 584, 689), (229, 10, 587, 670), (670, 587, 586, 671), (196, 12, 589, 658), (658, 589, 588, 659), (163, 14, 591, 646), (646, 591, 590, 647), (14, 16, 593, 591), (591, 593, 592, 590), (220, 677, 581, 20), (677, 676, 580, 581), (199, 665, 579, 22), (665, 664, 578, 579), (169, 653, 597, 24), (653, 652, 596, 597), (24, 597, 599, 26), (597, 596, 598, 599), (26, 599, 605, 30), (599, 598, 604, 605), (323, 705, 640, 6), (705, 704, 641, 640), (30, 605, 609, 34), (605, 604, 608, 609), (34, 609, 613, 38), (609, 608, 612, 613), (38, 613, 617, 42), (613, 612, 616, 617), (42, 617, 621, 46), (617, 616, 620, 621), (50, 625, 629, 54), (625, 624, 628, 629), (46, 621, 625, 50), (621, 620, 624, 625), (54, 629, 633, 58), (629, 628, 632, 633), (58, 633, 637, 62), (633, 632, 636, 637), (150, 630, 634, 156), (630, 631, 635, 634), (379, 709, 636, 159), (709, 708, 637, 636), (144, 626, 630, 150), (626, 627, 631, 630), (138, 622, 626, 144), (622, 623, 627, 626), (132, 618, 622, 138), (618, 619, 623, 622), (126, 614, 618, 132), (614, 615, 619, 618), (120, 610, 614, 126), (610, 611, 615, 614), (108, 602, 606, 114), (602, 603, 607, 606), (114, 606, 610, 120), (606, 607, 611, 610), (93, 592, 602, 108), (592, 593, 603, 602), (376, 839, 841, 377), (839, 838, 840, 841), (155, 770, 839, 376), (770, 771, 838, 839), (380, 835, 837, 381), (835, 834, 836, 837), (64, 710, 835, 380), (710, 711, 834, 835), (293, 831, 833, 294), (831, 830, 832, 833), (292, 829, 831, 293), (829, 828, 830, 831), (76, 718, 829, 292), (718, 719, 828, 829), (302, 301, 826, 824), (824, 826, 827, 825), (303, 302, 824, 822), (822, 824, 825, 823), (64, 303, 822, 710), (710, 822, 823, 711), (263, 262, 820, 818), (818, 820, 821, 819), (264, 263, 818, 816), (816, 818, 819, 817), (96, 264, 816, 731), (731, 816, 817, 730), (272, 813, 815, 273), (813, 812, 814, 815), (271, 811, 813, 272), (811, 810, 812, 813), (105, 737, 811, 271), (737, 736, 810, 811), (233, 807, 809, 234), (807, 806, 808, 809), (232, 805, 807, 233), (805, 804, 806, 807), (75, 717, 805, 232), (717, 716, 804, 805), (242, 241, 802, 800), (800, 802, 803, 801), (243, 242, 800, 798), (798, 800, 801, 799), (81, 243, 798, 721), (721, 798, 799, 720), (203, 795, 797, 204), (795, 794, 796, 797), (202, 793, 795, 203), (793, 792, 794, 795), (72, 715, 793, 202), (715, 714, 792, 793), (212, 211, 790, 788), (788, 790, 791, 789), (213, 212, 788, 786), (786, 788, 789, 787), (84, 213, 786, 723), (723, 786, 787, 722), (173, 783, 785, 174), (783, 782, 784, 785), (172, 781, 783, 173), (781, 780, 782, 783), (69, 713, 781, 172), (713, 712, 780, 781), (182, 181, 778, 776), (776, 778, 779, 777), (183, 182, 776, 774), (774, 776, 777, 775), (87, 183, 774, 725), (725, 774, 775, 724), (301, 96, 731, 826), (826, 731, 730, 827), (273, 815, 717, 75), (815, 814, 716, 717), (294, 833, 737, 105), (833, 832, 736, 737), (262, 81, 721, 820), (820, 721, 720, 821), (241, 84, 723, 802), (802, 723, 722, 803), (211, 87, 725, 790), (790, 725, 724, 791), (181, 90, 727, 778), (778, 727, 726, 779), (90, 93, 729, 727), (727, 729, 728, 726), (234, 809, 715, 72), (809, 808, 714, 715), (204, 797, 713, 69), (797, 796, 712, 713), (174, 785, 733, 99), (785, 784, 732, 733), (99, 733, 735, 102), (733, 732, 734, 735), (102, 735, 741, 111), (735, 734, 740, 741), (381, 837, 718, 76), (837, 836, 719, 718), (92, 728, 738, 107), (728, 729, 739, 738), (113, 742, 746, 119), (742, 743, 747, 746), (107, 738, 742, 113), (738, 739, 743, 742), (111, 741, 745, 117), (741, 740, 744, 745), (117, 745, 749, 123), (745, 744, 748, 749), (123, 749, 753, 129), (749, 748, 752, 753), (119, 746, 750, 125), (746, 747, 751, 750), (125, 750, 754, 131), (750, 751, 755, 754), (129, 753, 757, 135), (753, 752, 756, 757), (141, 761, 765, 147), (761, 760, 764, 765), (135, 757, 761, 141), (757, 756, 760, 761), (131, 754, 758, 137), (754, 755, 759, 758), (137, 758, 762, 143), (758, 759, 763, 762), (143, 762, 766, 149), (762, 763, 767, 766), (147, 765, 769, 153), (765, 764, 768, 769), (377, 841, 772, 158), (841, 840, 773, 772), (153, 769, 773, 159), (769, 768, 772, 773), (149, 766, 770, 155), (766, 767, 771, 770), (374, 971, 973, 375), (971, 970, 972, 973), (154, 902, 971, 374), (902, 903, 970, 971), (382, 967, 969, 383), (967, 966, 968, 969), (65, 842, 967, 382), (842, 843, 966, 967), (296, 963, 965, 297), (963, 962, 964, 965), (295, 961, 963, 296), (961, 960, 962, 963), (77, 850, 961, 295), (850, 851, 960, 961), (305, 304, 958, 956), (956, 958, 959, 957), (306, 305, 956, 954), (954, 956, 957, 955), (65, 306, 954, 842), (842, 954, 955, 843), (266, 265, 952, 950), (950, 952, 953, 951), (267, 266, 950, 948), (948, 950, 951, 949), (95, 267, 948, 863), (863, 948, 949, 862), (275, 945, 947, 276), (945, 944, 946, 947), (274, 943, 945, 275), (943, 942, 944, 945), (104, 869, 943, 274), (869, 868, 942, 943), (236, 939, 941, 237), (939, 938, 940, 941), (235, 937, 939, 236), (937, 936, 938, 939), (74, 849, 937, 235), (849, 848, 936, 937), (245, 244, 934, 932), (932, 934, 935, 933), (246, 245, 932, 930), (930, 932, 933, 931), (80, 246, 930, 853), (853, 930, 931, 852), (206, 927, 929, 207), (927, 926, 928, 929), (205, 925, 927, 206), (925, 924, 926, 927), (71, 847, 925, 205), (847, 846, 924, 925), (215, 214, 922, 920), (920, 922, 923, 921), (216, 215, 920, 918), (918, 920, 921, 919), (83, 216, 918, 855), (855, 918, 919, 854), (176, 915, 917, 177), (915, 914, 916, 917), (175, 913, 915, 176), (913, 912, 914, 915), (68, 845, 913, 175), (845, 844, 912, 913), (185, 184, 910, 908), (908, 910, 911, 909), (186, 185, 908, 906), (906, 908, 909, 907), (86, 186, 906, 857), (857, 906, 907, 856), (304, 95, 863, 958), (958, 863, 862, 959), (276, 947, 849, 74), (947, 946, 848, 849), (297, 965, 869, 104), (965, 964, 868, 869), (265, 80, 853, 952), (952, 853, 852, 953), (244, 83, 855, 934), (934, 855, 854, 935), (214, 86, 857, 922), (922, 857, 856, 923), (184, 89, 859, 910), (910, 859, 858, 911), (89, 92, 861, 859), (859, 861, 860, 858), (237, 941, 847, 71), (941, 940, 846, 847), (207, 929, 845, 68), (929, 928, 844, 845), (177, 917, 865, 98), (917, 916, 864, 865), (98, 865, 867, 101), (865, 864, 866, 867), (101, 867, 873, 110), (867, 866, 872, 873), (383, 969, 850, 77), (969, 968, 851, 850), (91, 860, 870, 106), (860, 861, 871, 870), (112, 874, 878, 118), (874, 875, 879, 878), (106, 870, 874, 112), (870, 871, 875, 874), (110, 873, 877, 116), (873, 872, 876, 877), (116, 877, 881, 122), (877, 876, 880, 881), (122, 881, 885, 128), (881, 880, 884, 885), (118, 878, 882, 124), (878, 879, 883, 882), (124, 882, 886, 130), (882, 883, 887, 886), (128, 885, 889, 134), (885, 884, 888, 889), (140, 893, 897, 146), (893, 892, 896, 897), (134, 889, 893, 140), (889, 888, 892, 893), (130, 886, 890, 136), (886, 887, 891, 890), (136, 890, 894, 142), (890, 891, 895, 894), (142, 894, 898, 148), (894, 895, 899, 898), (146, 897, 901, 152), (897, 896, 900, 901), (375, 973, 904, 157), (973, 972, 905, 904), (152, 901, 905, 158), (901, 900, 904, 905), (148, 898, 902, 154), (898, 899, 903, 902)])
me_plane.use_remesh_preserve_volume = False
me_plane.use_remesh_preserve_attributes = False
me_plane.use_mirror_vertex_groups = False
me_plane.update()
me_cube_001 = bpy.data.meshes.new('Cube.001')
me_cube_001.from_pydata([(-1.052, -0.07805, 1.142), (-1.052, -0.07805, -2.663), (-1.034, -0.03073, 1.142), (-1.034, -0.03073, -2.663), (0.8159, -0.7928, -0.7277), (0.8159, -0.7928, -4.533), (0.834, -0.7455, -0.7277), (-3.332, -0.7502, -4.569), (-3.332, -0.7502, -0.7638), (-3.349, -0.7025, -4.569), (-3.349, -0.7025, -0.7638), (-1.448, -0.07983, -2.699), (-1.448, -0.07983, 1.106), (-1.465, -0.0321, -2.699), (-1.465, -0.0321, 1.106), (-1.281, 1.782, -4.597), (-1.281, 1.782, -0.7923), (-1.231, 1.782, -4.597), (-1.231, 1.782, -0.7923), (-1.283, 0.2367, -2.728), (0.834, -0.7455, -4.533), (-1.232, 0.2367, -2.728), (-1.232, 0.2367, 1.077), (-1.279, 0.2367, 1.077), (-1.281, 1.782, -0.7923), (-1.279, 0.2367, 1.077)], [(16, 24), (23, 25)], [(5, 1, 3, 20), (3, 2, 6, 20), (0, 4, 6, 2), (7, 8, 10, 9), (9, 10, 14, 13), (13, 14, 12, 11), (11, 12, 8, 7), (9, 13, 11, 7), (14, 10, 8, 12), (15, 16, 18, 17), (17, 18, 22, 21), (5, 4, 0, 1), (20, 6, 4, 5), (17, 21, 19, 15), (1, 0, 2, 3), (16, 23, 22, 18), (24, 15, 19, 25)])
me_cube_001.polygons.foreach_set('use_smooth', [True] * 17)
me_cube_001.use_remesh_preserve_volume = False
me_cube_001.use_remesh_preserve_attributes = False
me_cube_001.use_mirror_vertex_groups = False
me_cube_001.update()
me_cylinder = bpy.data.meshes.new('Cylinder')
me_cylinder.from_pydata([(0.0, 1.0, -1.039), (0.0, 1.0, 1.127), (0.1951, 0.9808, -1.039), (0.1951, 0.9808, 1.127), (0.3827, 0.9239, -1.039), (0.3827, 0.9239, 1.127), (0.5556, 0.8315, -1.039), (0.5556, 0.8315, 1.127), (0.7071, 0.7071, -1.039), (0.7071, 0.7071, 1.127), (0.8315, 0.5556, -1.039), (0.8315, 0.5556, 1.127), (0.9239, 0.3827, -1.039), (0.9239, 0.3827, 1.127), (0.9808, 0.1951, -1.039), (0.9808, 0.1951, 1.127), (1.0, 7.55e-08, -1.039), (1.0, 7.55e-08, 1.127), (0.9808, -0.1951, -1.039), (0.9808, -0.1951, 1.127), (0.9239, -0.3827, -1.039), (0.9239, -0.3827, 1.127), (0.8315, -0.5556, -1.039), (0.8315, -0.5556, 1.127), (0.7071, -0.7071, -1.039), (0.7071, -0.7071, 1.127), (0.5556, -0.8315, -1.039), (0.5556, -0.8315, 1.127), (0.3827, -0.9239, -1.039), (0.3827, -0.9239, 1.127), (0.1951, -0.9808, -1.039), (0.1951, -0.9808, 1.127), (-3.258e-07, -1.0, -1.039), (-3.258e-07, -1.0, 1.127), (-0.1951, -0.9808, -1.039), (-0.1951, -0.9808, 1.127), (-0.3827, -0.9239, -1.039), (-0.3827, -0.9239, 1.127), (-0.5556, -0.8315, -1.039), (-0.5556, -0.8315, 1.127), (-0.7071, -0.7071, -1.039), (-0.7071, -0.7071, 1.127), (-0.8315, -0.5556, -1.039), (-0.8315, -0.5556, 1.127), (-0.9239, -0.3827, -1.039), (-0.9239, -0.3827, 1.127), (-0.9808, -0.1951, -1.039), (-0.9808, -0.1951, 1.127), (-1.0, 9.656e-07, -1.039), (-1.0, 9.656e-07, 1.127), (-0.9808, 0.1951, -1.039), (-0.9808, 0.1951, 1.127), (-0.9239, 0.3827, -1.039), (-0.9239, 0.3827, 1.127), (-0.8315, 0.5556, -1.039), (-0.8315, 0.5556, 1.127), (-0.7071, 0.7071, -1.039), (-0.7071, 0.7071, 1.127), (-0.5556, 0.8315, -1.039), (-0.5556, 0.8315, 1.127), (-0.3827, 0.9239, -1.039), (-0.3827, 0.9239, 1.127), (-0.1951, 0.9808, -1.039), (-0.1951, 0.9808, 1.127), (-3.34e-08, 1.281, -1.039), (0.25, 1.257, -1.039), (0.4903, 1.184, -1.039), (0.7119, 1.065, -1.039), (0.906, 0.906, -1.039), (1.065, 0.7119, -1.039), (1.184, 0.4903, -1.039), (1.257, 0.25, -1.039), (1.281, 1.657e-08, -1.039), (1.257, -0.25, -1.039), (1.184, -0.4903, -1.039), (1.065, -0.7119, -1.039), (0.906, -0.906, -1.039), (0.7119, -1.065, -1.039), (0.4903, -1.184, -1.039), (0.25, -1.257, -1.039), (-4.509e-07, -1.281, -1.039), (-0.25, -1.257, -1.039), (-0.4903, -1.184, -1.039), (-0.7119, -1.065, -1.039), (-0.906, -0.906, -1.039), (-1.065, -0.7119, -1.039), (-1.184, -0.4903, -1.039), (-1.257, -0.25, -1.039), (-1.281, 1.157e-06, -1.039), (-1.257, 0.25, -1.039), (-1.184, 0.4903, -1.039), (-1.065, 0.7119, -1.039), (-0.906, 0.906, -1.039), (-0.7119, 1.065, -1.039), (-0.4903, 1.184, -1.039), (-0.25, 1.257, -1.039), (-9.336e-06, 1.281, -1.149), (0.25, 1.257, -1.149), (0.6353, 1.184, -1.149), (0.7118, 1.065, -1.177), (0.906, 0.906, -1.177), (1.065, 0.7119, -1.177), (1.184, 0.4903, -1.177), (1.257, 0.25, -1.177), (1.281, 1.657e-08, -1.177), (1.257, -0.25, -1.177), (1.184, -0.4903, -1.177), (1.065, -0.7119, -1.177), (0.906, -0.906, -1.177), (0.7118, -1.065, -1.177), (0.6353, -1.184, -1.149), (0.25, -1.257, -1.149), (-9.754e-06, -1.281, -1.149), (-0.25, -1.257, -1.149), (-0.6353, -1.184, -1.149), (-0.7119, -1.065, -1.177), (-0.906, -0.906, -1.177), (-1.065, -0.7119, -1.177), (-1.184, -0.4903, -1.177), (-1.257, -0.25, -1.177), (-1.281, 1.157e-06, -1.177), (-1.257, 0.25, -1.177), (-1.184, 0.4903, -1.177), (-1.065, 0.7119, -1.177), (-0.906, 0.906, -1.177), (-0.7119, 1.065, -1.177), (-0.6353, 1.184, -1.149), (-0.25, 1.257, -1.149)], [], [(0, 1, 3, 2), (2, 3, 5, 4), (4, 5, 7, 6), (6, 7, 9, 8), (8, 9, 11, 10), (10, 11, 13, 12), (12, 13, 15, 14), (14, 15, 17, 16), (16, 17, 19, 18), (18, 19, 21, 20), (20, 21, 23, 22), (22, 23, 25, 24), (24, 25, 27, 26), (26, 27, 29, 28), (28, 29, 31, 30), (30, 31, 33, 32), (32, 33, 35, 34), (34, 35, 37, 36), (36, 37, 39, 38), (38, 39, 41, 40), (40, 41, 43, 42), (42, 43, 45, 44), (44, 45, 47, 46), (46, 47, 49, 48), (48, 49, 51, 50), (50, 51, 53, 52), (52, 53, 55, 54), (54, 55, 57, 56), (56, 57, 59, 58), (58, 59, 61, 60), (3, 1, 63, 61, 59, 57, 55, 53, 51, 49, 47, 45, 43, 41, 39, 37, 35, 33, 31, 29, 27, 25, 23, 21, 19, 17, 15, 13, 11, 9, 7, 5), (60, 61, 63, 62), (62, 63, 1, 0), (6, 8, 68, 67), (85, 86, 118, 117), (24, 26, 77, 76), (42, 44, 86, 85), (60, 62, 95, 94), (16, 18, 73, 72), (34, 36, 82, 81), (52, 54, 91, 90), (8, 10, 69, 68), (26, 28, 78, 77), (44, 46, 87, 86), (0, 2, 65, 64), (62, 0, 64, 95), (18, 20, 74, 73), (36, 38, 83, 82), (54, 56, 92, 91), (10, 12, 70, 69), (28, 30, 79, 78), (46, 48, 88, 87), (2, 4, 66, 65), (20, 22, 75, 74), (38, 40, 84, 83), (56, 58, 93, 92), (12, 14, 71, 70), (30, 32, 80, 79), (48, 50, 89, 88), (4, 6, 67, 66), (22, 24, 76, 75), (40, 42, 85, 84), (58, 60, 94, 93), (14, 16, 72, 71), (32, 34, 81, 80), (50, 52, 90, 89), (115, 116, 117, 118, 119, 120, 121, 122, 123, 124, 125), (72, 73, 105, 104), (86, 87, 119, 118), (73, 74, 106, 105), (87, 88, 120, 119), (74, 75, 107, 106), (88, 89, 121, 120), (75, 76, 108, 107), (89, 90, 122, 121), (76, 77, 109, 108), (90, 91, 123, 122), (77, 78, 110, 109), (64, 65, 97, 96), (91, 92, 124, 123), (78, 79, 111, 110), (65, 66, 98, 97), (92, 93, 125, 124), (79, 80, 112, 111), (66, 67, 99, 98), (93, 94, 126, 125), (80, 81, 113, 112), (67, 68, 100, 99), (94, 95, 127, 126), (81, 82, 114, 113), (68, 69, 101, 100), (95, 64, 96, 127), (82, 83, 115, 114), (69, 70, 102, 101), (83, 84, 116, 115), (70, 71, 103, 102), (84, 85, 117, 116), (71, 72, 104, 103), (99, 100, 101, 102, 103, 104, 105, 106, 107, 108, 109), (114, 115, 125, 126), (98, 99, 109, 110), (96, 97, 98, 110, 111, 112, 113, 114, 126, 127)])
me_cylinder.polygons.foreach_set('use_smooth', [True] * 102)
me_cylinder.use_remesh_preserve_volume = False
me_cylinder.use_remesh_preserve_attributes = False
me_cylinder.use_mirror_vertex_groups = False
me_cylinder.update()
me_plane_001 = bpy.data.meshes.new('Plane.001')
me_plane_001.from_pydata([(-0.4428, -0.8813, 0.09646), (0.4428, -0.8813, 0.09646), (-0.3815, 1.024, -8.379e-09), (0.4079, 1.05, -8.564e-09), (0.0, -0.8671, 0.208), (0.0, 1.817, -3.8e-08), (-0.4842, 0.6462, -3.725e-09), (-0.5206, 0.1125, -3.725e-09), (-0.4997, -0.4811, 0.0), (0.4997, -0.4811, 0.0), (0.5206, 0.1125, -3.725e-09), (0.4842, 0.6462, -3.725e-09), (0.0, -0.2118, 0.2204), (0.0, 0.5334, 0.1772), (0.0, 1.346, 0.07859), (0.2644, -0.8848, 0.1679), (0.1963, 1.451, -2.682e-08), (0.3753, -0.3176, 0.1684), (0.3271, 0.3229, 0.1483), (0.2798, 0.9607, 0.07769), (-0.1963, 1.451, -2.682e-08), (-0.2644, -0.8848, 0.1679), (-0.3753, -0.3176, 0.1684), (-0.3271, 0.3229, 0.1483), (-0.2949, 0.9682, 0.07064), (-0.4428, -0.8813, -0.09646), (0.4428, -0.8813, -0.09646), (0.0, -0.8671, -0.208), (0.0, -0.2118, -0.2204), (0.0, 0.5334, -0.1772), (0.0, 1.346, -0.07859), (0.2644, -0.8848, -0.1679), (0.3753, -0.3176, -0.1684), (0.3271, 0.3229, -0.1483), (0.2798, 0.9607, -0.07769), (-0.2644, -0.8848, -0.1679), (-0.3753, -0.3176, -0.1684), (-0.3271, 0.3229, -0.1483), (-0.2949, 0.9682, -0.07064)], [], [(19, 11, 3, 16), (5, 20, 14), (21, 4, 12, 22), (22, 12, 13, 23), (23, 13, 14, 24), (15, 1, 9, 17), (17, 9, 10, 18), (18, 10, 11, 19), (13, 18, 19, 14), (12, 17, 18, 13), (4, 15, 17, 12), (14, 19, 16), (7, 23, 24, 6), (8, 22, 23, 7), (0, 21, 22, 8), (24, 2, 6), (34, 16, 3, 11), (2, 38, 6), (35, 36, 28, 27), (36, 37, 29, 28), (37, 38, 30, 29), (31, 32, 9, 26), (32, 33, 10, 9), (33, 34, 11, 10), (29, 30, 34, 33), (28, 29, 33, 32), (27, 28, 32, 31), (5, 16, 30), (8, 7, 37, 36), (25, 8, 36, 35), (5, 30, 20), (15, 31, 26, 1), (0, 25, 35, 21), (1, 26, 9), (21, 35, 27, 4), (6, 38, 37, 7), (4, 27, 31, 15), (8, 25, 0), (24, 20, 2), (30, 38, 20), (2, 20, 38), (30, 16, 34), (16, 5, 14), (24, 14, 20)])
me_plane_001.polygons.foreach_set('use_smooth', [True] * 44)
_k = {(0, 8): 1.0, (3, 11): 1.0, (5, 16): 1.0, (5, 14): 1.0, (2, 6): 1.0, (6, 7): 1.0, (7, 8): 1.0, (1, 9): 1.0, (9, 10): 1.0, (10, 11): 1.0, (4, 12): 1.0, (12, 13): 1.0, (13, 14): 1.0, (3, 16): 1.0, (5, 20): 1.0, (27, 28): 1.0, (28, 29): 1.0, (29, 30): 1.0, (1, 26): 1.0, (0, 25): 1.0, (4, 27): 1.0, (5, 30): 1.0, (9, 26): 1.0, (2, 20): 1.0, (8, 25): 1.0}
me_plane_001.attributes.new('crease_edge', 'FLOAT', 'EDGE').data.foreach_set('value', [_k.get((min(e.vertices), max(e.vertices)), 0.0) for e in me_plane_001.edges])
me_plane_001.use_remesh_preserve_volume = False
me_plane_001.use_remesh_preserve_attributes = False
me_plane_001.use_mirror_vertex_groups = False
me_plane_001.update()

# ---- objects
ob_lotkistrzala_004 = bpy.data.objects.new('LotkiStrzala.004', me_cube_005)
ob_palakstrzaly_004 = bpy.data.objects.new('PalakStrzaly.004', me_cylinder_004)
ob_grotstrzaly = bpy.data.objects.new('GrotStrzaly', me_plane_005)
ob_grotstrzaly_004 = bpy.data.objects.new('GrotStrzaly.004', me_plane_004)
ob_palakstrzaly_003 = bpy.data.objects.new('PalakStrzaly.003', me_cylinder_003)
ob_lotkistrzala_003 = bpy.data.objects.new('LotkiStrzala.003', me_cube_004)
ob_lotkistrzala_002 = bpy.data.objects.new('LotkiStrzala.002', me_cube_003)
ob_palakstrzaly_002 = bpy.data.objects.new('PalakStrzaly.002', me_cylinder_002)
ob_grotstrzaly_003 = bpy.data.objects.new('GrotStrzaly.003', me_plane_003)
ob_grotstrzaly_002 = bpy.data.objects.new('GrotStrzaly.002', me_plane_002)
ob_palakstrzaly_001 = bpy.data.objects.new('PalakStrzaly.001', me_cylinder_001)
ob_lotkistrzala_001 = bpy.data.objects.new('LotkiStrzala.001', me_cube_002)
ob_kolcan = bpy.data.objects.new('Kolcan', me_plane)
ob_lotkistrzala = bpy.data.objects.new('LotkiStrzala', me_cube_001)
ob_palakstrzaly = bpy.data.objects.new('PalakStrzaly', me_cylinder)
ob_grotstrzaly_001 = bpy.data.objects.new('GrotStrzaly.001', me_plane_001)

# ---- transforms, parenting, visibility, modifiers, constraints
ob_lotkistrzala_004.location = (-0.4775, 0.2456, 10.06)
ob_lotkistrzala_004.rotation_euler = (-0.07579, -3.184, -0.003547)
ob_lotkistrzala_004.scale = (0.2766, 0.3574, 0.3009)
ob_lotkistrzala_004.lineart.crease_threshold = 0.0
ob_palakstrzaly_004.location = (-0.02641, 0.4413, 7.603)
ob_palakstrzaly_004.rotation_euler = (-0.07579, -3.184, -0.003547)
ob_palakstrzaly_004.scale = (0.07555, 0.07555, 3.453)
ob_palakstrzaly_004.lineart.crease_threshold = 0.0
ob_grotstrzaly.location = (0.1524, 0.7496, 3.413)
ob_grotstrzaly.rotation_euler = (-1.622, -0.06983, 1.696)
ob_grotstrzaly.scale = (0.3574, 0.3574, 0.3574)
ob_grotstrzaly.lineart.crease_threshold = 0.0
ob_grotstrzaly_004.location = (-0.3499, 0.7924, 3.422)
ob_grotstrzaly_004.rotation_euler = (-1.458, -0.104, 1.712)
ob_grotstrzaly_004.scale = (0.3574, 0.3574, 0.3574)
ob_grotstrzaly_004.lineart.crease_threshold = 0.0
ob_palakstrzaly_003.location = (0.1768, 0.4385, 7.58)
ob_palakstrzaly_003.rotation_euler = (-0.08983, -3.018, 0.02658)
ob_palakstrzaly_003.scale = (0.07555, 0.07555, 3.453)
ob_palakstrzaly_003.lineart.crease_threshold = 0.0
ob_lotkistrzala_003.location = (0.1444, 0.2056, 10.07)
ob_lotkistrzala_003.rotation_euler = (-0.08983, -3.018, 0.02658)
ob_lotkistrzala_003.scale = (0.2766, 0.3574, 0.3009)
ob_lotkistrzala_003.lineart.crease_threshold = 0.0
ob_lotkistrzala_002.location = (0.04998, 0.2248, 10.04)
ob_lotkistrzala_002.rotation_euler = (-0.004682, -3.016, 0.01596)
ob_lotkistrzala_002.scale = (0.2766, 0.3574, 0.3009)
ob_lotkistrzala_002.lineart.crease_threshold = 0.0
ob_palakstrzaly_002.location = (0.08243, 0.2464, 7.537)
ob_palakstrzaly_002.rotation_euler = (-0.004682, -3.016, 0.01596)
ob_palakstrzaly_002.scale = (0.07555, 0.07555, 3.453)
ob_palakstrzaly_002.lineart.crease_threshold = 0.0
ob_grotstrzaly_003.location = (-0.4443, 0.2482, 3.364)
ob_grotstrzaly_003.rotation_euler = (-1.447, -0.02034, 1.711)
ob_grotstrzaly_003.scale = (0.3574, 0.3574, 0.3574)
ob_grotstrzaly_003.lineart.crease_threshold = 0.0
ob_grotstrzaly_002.location = (-0.1505, 0.5853, 3.351)
ob_grotstrzaly_002.rotation_euler = (-1.497, -0.003917, 1.708)
ob_grotstrzaly_002.scale = (0.3574, 0.3574, 0.3574)
ob_grotstrzaly_002.lineart.crease_threshold = 0.0
ob_palakstrzaly_001.location = (0.1561, 0.6207, 7.546)
ob_palakstrzaly_001.rotation_euler = (0.00532, -3.068, 0.0116)
ob_palakstrzaly_001.scale = (0.07555, 0.07555, 3.453)
ob_palakstrzaly_001.lineart.crease_threshold = 0.0
ob_lotkistrzala_001.location = (-0.008059, 0.6225, 10.04)
ob_lotkistrzala_001.rotation_euler = (0.00532, -3.068, 0.0116)
ob_lotkistrzala_001.scale = (0.2766, 0.3574, 0.3009)
ob_lotkistrzala_001.lineart.crease_threshold = 0.0
ob_kolcan.location = (0.0, 0.0, 0.0)
ob_kolcan.rotation_euler = (1.571, -0.0, 0.0)
ob_kolcan.lineart.crease_threshold = 0.0
ob_lotkistrzala.location = (-0.8567, 0.6225, 9.987)
ob_lotkistrzala.rotation_euler = (0.006796, -3.196, 0.01158)
ob_lotkistrzala.scale = (0.2766, 0.3574, 0.3009)
ob_lotkistrzala.lineart.crease_threshold = 0.0
ob_palakstrzaly.location = (-0.3763, 0.6207, 7.531)
ob_palakstrzaly.rotation_euler = (0.006796, -3.196, 0.01158)
ob_palakstrzaly.scale = (0.07555, 0.07555, 3.453)
ob_palakstrzaly.lineart.crease_threshold = 0.0
ob_grotstrzaly_001.location = (-0.1472, 0.5853, 3.331)
ob_grotstrzaly_001.rotation_euler = (-1.624, 0.01352, 1.708)
ob_grotstrzaly_001.scale = (0.3574, 0.3574, 0.3574)
ob_grotstrzaly_001.lineart.crease_threshold = 0.0

# ---- collection membership
col_collection_1.objects.link(ob_lotkistrzala_004)
col_collection_1.objects.link(ob_palakstrzaly_004)
col_collection_1.objects.link(ob_grotstrzaly)
col_collection_1.objects.link(ob_grotstrzaly_004)
col_collection_1.objects.link(ob_palakstrzaly_003)
col_collection_1.objects.link(ob_lotkistrzala_003)
col_collection_1.objects.link(ob_lotkistrzala_002)
col_collection_1.objects.link(ob_palakstrzaly_002)
col_collection_1.objects.link(ob_grotstrzaly_003)
col_collection_1.objects.link(ob_grotstrzaly_002)
col_collection_1.objects.link(ob_palakstrzaly_001)
col_collection_1.objects.link(ob_lotkistrzala_001)
col_collection_1.objects.link(ob_kolcan)
col_collection_1.objects.link(ob_lotkistrzala)
col_collection_1.objects.link(ob_palakstrzaly)
col_collection_1.objects.link(ob_grotstrzaly_001)

# ---- scene / render settings (as saved in the file)
scene.frame_start = 1; scene.frame_end = 250; scene.frame_set(1)
scene.render.engine = 'BLENDER_EEVEE_NEXT'
scene.render.resolution_percentage = 50
scene.render.dither_intensity = 0.0
scene.cycles.use_denoising = False
scene.cycles.samples = 128
scene.cycles.sampling_pattern = 'TABULATED_SOBOL'
scene.cycles.light_sampling_threshold = 0.0
scene.cycles.use_adaptive_sampling = False
scene.cycles.use_light_tree = False
scene.cycles.blur_glossy = 0.0
scene.cycles.sample_clamp_indirect = 0.0
scene.view_settings.view_transform = 'Standard'
bpy.context.view_layer.update()

# ---- added for rendering (the .blend has no active camera and no usable light): camera, sun
cam_auto = bpy.data.cameras.new('AutoCamera')
cam_auto.lens = 50.0
cam_auto.sensor_width = 36.0
cam_auto.clip_end = 1000.0
ob_auto_camera = bpy.data.objects.new('AutoCamera', cam_auto)
scene.collection.objects.link(ob_auto_camera)
ob_auto_camera.location = (10.5167, -12.0819, 14.6699)
ob_auto_camera.rotation_euler = (1.09748, -7.21219e-08, 0.694738)
scene.camera = ob_auto_camera
light_auto_sun = bpy.data.lights.new('AutoSun', 'SUN')
light_auto_sun.energy = 3.0
light_auto_sun.angle = 0.0523599
ob_auto_sun = bpy.data.objects.new('AutoSun', light_auto_sun)
scene.collection.objects.link(ob_auto_sun)
ob_auto_sun.rotation_euler = (0.872665, 0.174533, 0.523599)
bpy.context.view_layer.update()
